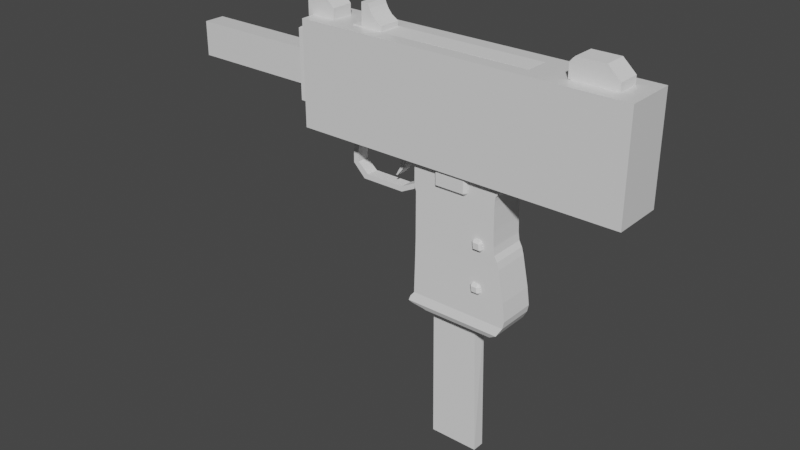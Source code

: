 # Source: uzi.blend  (saved by Blender 3.2.14; exported with 4.5.12 LTS)
import bpy
from mathutils import Matrix  # noqa: F401  (used for matrix-valued properties, if any)

bpy.ops.wm.read_factory_settings(use_empty=True)
scene = bpy.context.scene
scene.name = 'Scene'

# ---- collections
col_collection = bpy.data.collections.new('Collection'); scene.collection.children.link(col_collection)

# ---- materials (node trees are filled in below, after node groups)
mat_material = bpy.data.materials.new('Material')
mat_material.alpha_threshold = 0.0
mat_material.use_transparent_shadow = False
mat_material.line_color = (0.0, 0.0, 0.0, 1.0)

# ---- material node trees
mat_material.use_nodes = True; mat_material.node_tree.nodes.clear()
_N = mat_material.node_tree.nodes; _L = mat_material.node_tree.links
n0 = _N.new('ShaderNodeOutputMaterial'); n0.name = 'Material Output'; n0.location = (300, 300)
n1 = _N.new('ShaderNodeBsdfPrincipled'); n1.name = 'Principled BSDF'; n1.location = (10, 300)
n1.distribution = 'GGX'
n1.subsurface_method = 'RANDOM_WALK_SKIN'
n1.inputs[2].default_value = 0.4
n1.inputs[3].default_value = 1.45
n1.inputs[27].default_value = (0.0, 0.0, 0.0, 1.0)
n1.inputs[28].default_value = 1.0
_L.new(n1.outputs[0], n0.inputs[0])
n0.is_active_output = True

# ---- world
world_world = bpy.data.worlds.new('World'); scene.world = world_world
world_world.use_nodes = True; world_world.node_tree.nodes.clear()
_N = world_world.node_tree.nodes; _L = world_world.node_tree.links
n0 = _N.new('ShaderNodeOutputWorld'); n0.name = 'World Output'; n0.location = (300, 300)
n1 = _N.new('ShaderNodeBackground'); n1.name = 'Background'; n1.location = (10, 300)
n1.inputs[0].default_value = (0.05088, 0.05088, 0.05088, 1.0)
_L.new(n1.outputs[0], n0.inputs[0])
n0.is_active_output = True
world_world.color = (0.05088, 0.05088, 0.05088)
world_world.use_sun_shadow = False
world_world.sun_shadow_jitter_overblur = 0.0

# ---- meshes
me_cube = bpy.data.meshes.new('Cube')
me_cube.from_pydata([(0.1182, 0.07266, 0.9226), (0.1182, 0.07266, -0.07257), (0.1182, -0.07266, 0.9226), (0.1182, -0.07266, -0.07257), (-0.1182, 0.07266, 0.9226), (-0.1182, 0.07266, -0.07257), (-0.1182, -0.07266, 0.9226), (-0.1182, -0.07266, -0.07257), (0.1182, -0.07266, 1.623), (-0.1182, -0.07266, 1.623), (0.1182, 0.07266, 1.623), (-0.1182, 0.07266, 1.623), (1.118, 0.07266, 0.9226), (1.118, -0.07266, 0.9226), (1.118, 0.07266, 1.623), (1.118, -0.07266, 1.623), (-1.118, -0.07266, 0.9226), (-1.118, 0.07266, 0.9226), (-1.118, -0.07266, 1.623), (-1.118, 0.07266, 1.623), (0.1182, -0.1727, 0.9226), (-0.1182, -0.1727, 0.9226), (0.1182, -0.1727, 1.623), (-0.1182, -0.1727, 1.623), (1.118, -0.1727, 1.623), (1.118, -0.1727, 0.9226), (-1.118, -0.1727, 0.9226), (-1.118, -0.1727, 1.623), (-0.1182, 0.1727, 0.9226), (0.1182, 0.1727, 0.9226), (-0.1182, 0.1727, 1.623), (0.1182, 0.1727, 1.623), (1.118, 0.1727, 0.9226), (1.118, 0.1727, 1.623), (-1.118, 0.1727, 1.623), (-1.118, 0.1727, 0.9226), (1.118, 0.07266, 1.156), (1.118, 0.07266, 1.39), (1.118, -0.07266, 1.39), (1.118, -0.07266, 1.156), (-1.118, -0.07266, 1.156), (-1.118, -0.07266, 1.39), (-1.118, 0.07266, 1.39), (-1.118, 0.07266, 1.156), (-0.1182, -0.1727, 1.156), (-0.1182, -0.1727, 1.39), (0.1182, -0.1727, 1.39), (0.1182, -0.1727, 1.156), (1.118, -0.1727, 1.39), (1.118, -0.1727, 1.156), (-1.118, -0.1727, 1.156), (-1.118, -0.1727, 1.39), (-0.1182, 0.1727, 1.39), (-0.1182, 0.1727, 1.156), (0.1182, 0.1727, 1.156), (0.1182, 0.1727, 1.39), (1.118, 0.1727, 1.156), (1.118, 0.1727, 1.39), (-1.118, 0.1727, 1.39), (-1.118, 0.1727, 1.156), (-2.118, -0.07266, 1.156), (-2.118, -0.07266, 1.39), (-2.118, 0.07266, 1.39), (-2.118, 0.07266, 1.156)], [], [(38, 15, 24, 48), (3, 2, 6, 7), (7, 6, 4, 5), (5, 1, 3, 7), (1, 0, 2, 3), (5, 4, 0, 1), (10, 11, 9, 8), (10, 8, 15, 14), (0, 4, 28, 29), (8, 9, 23, 22), (38, 37, 14, 15), (2, 0, 12, 13), (19, 11, 30, 34), (2, 13, 25, 20), (42, 41, 18, 19), (9, 11, 19, 18), (10, 14, 33, 31), (4, 6, 16, 17), (45, 23, 27, 51), (45, 46, 22, 23), (47, 20, 25, 49), (9, 18, 27, 23), (40, 16, 26, 50), (6, 2, 20, 21), (15, 8, 22, 24), (16, 6, 21, 26), (55, 52, 30, 31), (55, 31, 33, 57), (53, 28, 35, 59), (12, 0, 29, 32), (11, 10, 31, 30), (4, 17, 35, 28), (36, 12, 32, 56), (42, 19, 34, 58), (17, 43, 59, 35), (43, 42, 58, 59), (14, 37, 57, 33), (37, 36, 56, 57), (30, 52, 58, 34), (52, 53, 59, 58), (29, 54, 56, 32), (54, 55, 57, 56), (29, 28, 53, 54), (54, 53, 52, 55), (18, 41, 51, 27), (41, 40, 50, 51), (22, 46, 48, 24), (46, 47, 49, 48), (21, 20, 47, 44), (44, 47, 46, 45), (21, 44, 50, 26), (44, 45, 51, 50), (17, 16, 40, 43), (40, 41, 61, 60), (13, 12, 36, 39), (39, 36, 37, 38), (13, 39, 49, 25), (39, 38, 48, 49), (63, 60, 61, 62), (41, 42, 62, 61), (43, 40, 60, 63), (42, 43, 63, 62)])
_uv = me_cube.uv_layers.new(name='UVMap')
_uv.uv.foreach_set('vector', [0.625, 0.75, 0.625, 0.75, 0.625, 0.75, 0.625, 0.75, 0.375, 0.75, 0.625, 0.75, 0.625, 1.0, 0.375, 1.0, 0.375, 0.0, 0.625, 0.0, 0.625, 0.25, 0.375, 0.25, 0.125, 0.5, 0.375, 0.5, 0.375, 0.75, 0.125, 0.75, 0.375, 0.5, 0.625, 0.5, 0.625, 0.75, 0.375, 0.75, 0.375, 0.25, 0.625, 0.25, 0.625, 0.5, 0.375, 0.5, 0.625, 0.5, 0.875, 0.5, 0.875, 0.75, 0.625, 0.75, 0.625, 0.5, 0.625, 0.75, 0.625, 0.75, 0.625, 0.5, 0.625, 0.5, 0.625, 0.25, 0.625, 0.25, 0.625, 0.5, 0.625, 0.75, 0.875, 0.75, 0.875, 0.75, 0.625, 0.75, 0.625, 0.75, 0.625, 0.5, 0.625, 0.5, 0.625, 0.75, 0.625, 0.75, 0.625, 0.5, 0.625, 0.5, 0.625, 0.75, 0.875, 0.5, 0.875, 0.5, 0.875, 0.5, 0.875, 0.5, 0.625, 0.75, 0.625, 0.75, 0.625, 0.75, 0.625, 0.75, 0.625, 0.25, 0.625, 0.0, 0.625, 0.0, 0.625, 0.25, 0.875, 0.75, 0.875, 0.5, 0.875, 0.5, 0.875, 0.75, 0.625, 0.5, 0.625, 0.5, 0.625, 0.5, 0.625, 0.5, 0.625, 0.25, 0.625, 0.0, 0.625, 0.0, 0.625, 0.25, 0.625, 1.0, 0.625, 1.0, 0.625, 1.0, 0.625, 1.0, 0.625, 1.0, 0.625, 0.75, 0.625, 0.75, 0.625, 1.0, 0.625, 0.75, 0.625, 0.75, 0.625, 0.75, 0.625, 0.75, 0.875, 0.75, 0.875, 0.75, 0.875, 0.75, 0.875, 0.75, 0.625, 0.0, 0.625, 0.0, 0.625, 0.0, 0.625, 0.0, 0.625, 1.0, 0.625, 0.75, 0.625, 0.75, 0.625, 1.0, 0.625, 0.75, 0.625, 0.75, 0.625, 0.75, 0.625, 0.75, 0.625, 0.0, 0.625, 0.0, 0.625, 0.0, 0.625, 0.0, 0.625, 0.5, 0.625, 0.25, 0.625, 0.25, 0.625, 0.5, 0.625, 0.5, 0.625, 0.5, 0.625, 0.5, 0.625, 0.5, 0.625, 0.25, 0.625, 0.25, 0.625, 0.25, 0.625, 0.25, 0.625, 0.5, 0.625, 0.5, 0.625, 0.5, 0.625, 0.5, 0.875, 0.5, 0.625, 0.5, 0.625, 0.5, 0.875, 0.5, 0.625, 0.25, 0.625, 0.25, 0.625, 0.25, 0.625, 0.25, 0.625, 0.5, 0.625, 0.5, 0.625, 0.5, 0.625, 0.5, 0.625, 0.25, 0.625, 0.25, 0.625, 0.25, 0.625, 0.25, 0.625, 0.25, 0.625, 0.25, 0.625, 0.25, 0.625, 0.25, 0.625, 0.25, 0.625, 0.25, 0.625, 0.25, 0.625, 0.25, 0.625, 0.5, 0.625, 0.5, 0.625, 0.5, 0.625, 0.5, 0.625, 0.5, 0.625, 0.5, 0.625, 0.5, 0.625, 0.5, 0.625, 0.25, 0.625, 0.25, 0.625, 0.25, 0.625, 0.25, 0.625, 0.25, 0.625, 0.25, 0.625, 0.25, 0.625, 0.25, 0.625, 0.5, 0.625, 0.5, 0.625, 0.5, 0.625, 0.5, 0.625, 0.5, 0.625, 0.5, 0.625, 0.5, 0.625, 0.5, 0.625, 0.5, 0.625, 0.25, 0.625, 0.25, 0.625, 0.5, 0.625, 0.5, 0.625, 0.25, 0.625, 0.25, 0.625, 0.5, 0.625, 0.0, 0.625, 0.0, 0.625, 0.0, 0.625, 0.0, 0.625, 0.0, 0.625, 0.0, 0.625, 0.0, 0.625, 0.0, 0.625, 0.75, 0.625, 0.75, 0.625, 0.75, 0.625, 0.75, 0.625, 0.75, 0.625, 0.75, 0.625, 0.75, 0.625, 0.75, 0.625, 1.0, 0.625, 0.75, 0.625, 0.75, 0.625, 1.0, 0.625, 1.0, 0.625, 0.75, 0.625, 0.75, 0.625, 1.0, 0.625, 1.0, 0.625, 1.0, 0.625, 1.0, 0.625, 1.0, 0.625, 1.0, 0.625, 1.0, 0.625, 1.0, 0.625, 1.0, 0.625, 0.25, 0.625, 0.0, 0.625, 0.0, 0.625, 0.25, 0.625, 0.0, 0.625, 0.0, 0.625, 0.0, 0.625, 0.0, 0.625, 0.75, 0.625, 0.5, 0.625, 0.5, 0.625, 0.75, 0.625, 0.75, 0.625, 0.5, 0.625, 0.5, 0.625, 0.75, 0.625, 0.75, 0.625, 0.75, 0.625, 0.75, 0.625, 0.75, 0.625, 0.75, 0.625, 0.75, 0.625, 0.75, 0.625, 0.75, 0.625, 0.25, 0.625, 0.0, 0.625, 0.0, 0.625, 0.25, 0.625, 0.0, 0.625, 0.25, 0.625, 0.25, 0.625, 0.0, 0.625, 0.25, 0.625, 0.0, 0.625, 0.0, 0.625, 0.25, 0.625, 0.25, 0.625, 0.25, 0.625, 0.25, 0.625, 0.25])
me_cube.materials.append(mat_material)
me_cube.use_mirror_vertex_groups = False
me_cube.update()
me_cube_001 = bpy.data.meshes.new('Cube.001')
me_cube_001.from_pydata([(0.08529, 0.0254, 0.05465), (-0.04056, -0.0254, -0.1521), (-0.06473, 0.02882, -0.1446), (-0.06473, -0.02882, -0.1446), (0.07536, 0.02606, -0.1324), (0.05704, 0.0254, -0.1521), (-0.04473, 0.02624, -0.1503), (-0.06311, 0.02744, -0.1385), (-0.06311, -0.02744, -0.1385), (-0.06055, 0.02753, -0.1474), (0.07726, 0.02598, -0.1229), (0.07726, -0.02598, -0.1229), (0.05919, 0.0254, -0.04037), (0.05919, -0.0254, -0.04037), (0.06325, 0.0254, -0.04779), (0.06325, -0.0254, -0.04779), (0.05675, 0.0254, -0.01), (0.05675, -0.0254, -0.01), (0.05762, 0.0254, -0.03015), (0.05762, -0.0254, -0.03015), (-0.05952, -0.0254, 0.01326), (0.06027, 0.0254, 0.03779), (0.05661, 0.0254, 0.02816), (0.05716, 0.0254, 0.03297), (-0.05952, 0.0254, 0.01326), (0.06382, 0.0254, 0.0426), (-0.1847, -0.02877, 0.07781), (-0.1847, 0.02877, 0.07781), (0.1277, -0.02877, 0.07781), (0.1353, -0.03018, 0.07994), (0.1943, 0.03018, 0.1037), (-0.2373, 0.03018, 0.07994), (-0.2373, -0.01518, 0.1744), (-0.2373, 0.01518, 0.1744), (0.02198, -0.0254, 0.0562), (0.04082, -0.0254, -0.04037), (-0.05704, -0.0254, 0.007187), (0.04218, 0.0254, -0.02965), (0.03562, -0.0254, 0.01799), (0.06027, -0.0254, 0.03779), (0.01479, 0.0254, 0.0579), (-0.01928, -0.01518, 0.1744), (0.03269, -0.0254, -0.04037), (0.02872, -0.0254, -0.02971), (0.04448, -0.03018, 0.07994), (0.03812, 0.0254, 0.03395), (0.05154, 0.02877, 0.07781), (0.0447, 0.03018, 0.07994), (-0.2373, -0.03018, 0.07994), (-0.1495, 0.03018, 0.1113), (-0.04047, 0.0254, 0.05487), (0.06831, -0.02882, -0.1446), (-0.05841, -0.02606, -0.1324), (-0.05704, 0.0254, 0.007187), (-0.1608, 0.03018, 0.07994), (-0.01927, 0.01518, 0.1744), (-0.2373, -0.01518, 0.1768), (0.1365, 0.01518, 0.1768), (0.1109, 0.01518, 0.1768), (0.08991, -0.01518, 0.18), (-0.2341, -0.01518, 0.18), (0.08968, 0.01518, 0.18), (-0.1663, 0.01518, 0.1818), (-0.193, 0.01518, 0.1818), (-0.1205, 0.02877, 0.07781), (-0.1486, 0.03018, 0.1189), (-0.1188, -0.02877, 0.07781), (-0.1608, -0.03018, 0.07994), (-0.1486, -0.03018, 0.1189), (-0.1486, -0.01518, 0.1888), (-0.0275, 0.0254, 0.03779), (-0.02754, 0.0254, 0.0264), (-0.02763, 0.0254, 0.03297), (-0.02762, 0.0254, 0.0426), (-0.1152, 0.02877, 0.07781), (-0.1154, 0.0282, 0.0788), (-0.1184, 0.01518, 0.1877), (-0.04056, 0.0254, -0.1521), (-0.05773, 0.02573, -0.09863), (-0.05841, 0.02606, -0.1324), (-0.02776, -0.0254, 0.03779), (-0.02756, -0.0254, 0.02667), (-0.02738, -0.0254, 0.03297), (-0.02766, -0.0254, 0.0426), (-0.1154, -0.02877, 0.07781), (-0.1153, -0.02914, 0.07994), (-0.1184, -0.01518, 0.1877), (-0.1184, 0.01518, 0.1941), (-0.1486, 0.01518, 0.2179), (-0.1383, 0.01518, 0.2179), (-0.1329, 0.01518, 0.206), (-0.1486, 0.01518, 0.1888), (-0.1279, 0.01518, 0.2), (-0.1364, 0.01518, 0.212), (0.1365, -0.01518, 0.1884), (0.1774, 0.01518, 0.2141), (-0.193, 0.01518, 0.2017), (-0.2286, -0.01518, 0.2173), (-0.2094, 0.01518, 0.2173), (-0.1663, 0.01518, 0.1831), (-0.1616, -0.01518, 0.1888), (0.08521, 0.01518, 0.1877), (0.0908, 0.01518, 0.1821), (0.0908, -0.01518, 0.1821), (0.1109, -0.01518, 0.1775), (0.1365, 0.01518, 0.2105), (0.1401, -0.01518, 0.2141), (0.1333, 0.01518, 0.2065), (0.1333, -0.01518, 0.1884), (0.1365, -0.01518, 0.1782), (0.1365, -0.01518, 0.1867), (0.1357, -0.01518, 0.1867), (0.1279, -0.01518, 0.1782), (0.06594, -0.0254, -0.05704), (0.07536, -0.02606, -0.1324), (0.05704, -0.0254, -0.1521), (0.07608, -0.02589, -0.1135), (-0.05704, 0.0254, -0.05704), (0.01969, 0.0254, 0.02816), (0.01971, 0.0254, 0.03297), (0.01952, 0.0254, 0.03887), (0.02574, 0.02878, 0.07781), (0.02526, 0.02889, 0.07995), (0.09764, 0.03018, 0.1113), (-0.05807, 0.0259, -0.1139), (0.01894, -0.0254, 0.03779), (0.01868, -0.0254, 0.02816), (0.01871, -0.0254, 0.03297), (0.01842, -0.0254, 0.04773), (0.01876, -0.0254, 0.0426), (0.02547, -0.02877, 0.07781), (0.02536, -0.02914, 0.07994), (-0.05704, -0.0254, -0.05704), (-0.05952, 0.0254, 0.05465), (0.06594, 0.0254, -0.05704), (0.08529, -0.0254, 0.05465), (0.06831, 0.02882, -0.1446), (-0.04473, -0.02624, -0.1503), (-0.06055, -0.02753, -0.1474), (-0.05773, -0.02573, -0.0985), (0.07609, 0.02589, -0.1136), (-0.05807, -0.02589, -0.1135), (-0.05704, -0.008465, 0.007187), (-0.05704, 0.008465, 0.007187), (0.05637, -0.0254, 0.01853), (0.05661, -0.0254, 0.02816), (0.05716, -0.0254, 0.03297), (0.0725, 0.0254, 0.04742), (0.06382, -0.0254, 0.0426), (-0.1675, -0.008465, 0.05793), (-0.1675, 0.008465, 0.05793), (0.1943, -0.03018, 0.1037), (0.02296, -0.008465, -0.1521), (-0.2373, 0.01518, 0.1768), (0.1945, -0.01518, 0.1744), (0.1365, -0.01518, 0.1768), (0.1109, -0.01518, 0.1768), (-0.2341, 0.01518, 0.18), (0.0908, 0.01006, 0.18), (0.0908, -0.01006, 0.18), (-0.1663, -0.01518, 0.1818), (-0.193, -0.01518, 0.1818), (-0.04056, 0.008465, -0.1521), (-0.04056, -0.008465, -0.1521), (-0.1184, -0.01518, 0.1941), (-0.1486, -0.01518, 0.2179), (-0.1383, -0.01518, 0.2179), (-0.1329, -0.01518, 0.206), (-0.1279, -0.01518, 0.2), (-0.1364, -0.01518, 0.212), (0.1774, -0.01518, 0.2141), (-0.2341, -0.01518, 0.2125), (-0.2341, 0.01518, 0.2125), (-0.193, -0.01518, 0.2017), (-0.2286, 0.01518, 0.2173), (-0.2094, -0.01518, 0.2173), (-0.1663, -0.01518, 0.1831), (-0.1616, 0.01518, 0.1888), (0.08521, -0.01518, 0.1877), (0.0908, 0.01347, 0.1821), (0.1084, -0.01518, 0.18), (0.1109, 0.01518, 0.1775), (0.1365, -0.01518, 0.2105), (0.1401, 0.01518, 0.2141), (0.1365, 0.01518, 0.1884), (0.1333, -0.01518, 0.2065), (0.1333, 0.01518, 0.1884), (0.1365, 0.01518, 0.1782), (0.1365, 0.01518, 0.1867), (0.1945, 0.01518, 0.1983), (0.1945, -0.01518, 0.1983), (0.1279, 0.01518, 0.1782), (0.1357, 0.01518, 0.1867), (0.02474, 0.008465, -0.1521), (-0.0383, 0.008465, -0.3447), (-0.0383, -0.008465, -0.3447), (0.02961, 0.008465, -0.3447), (0.02961, -0.008465, -0.3447), (0.1459, 0.03018, 0.08609), (0.05731, -0.03018, 0.08971), (0.05278, 0.03018, 0.08609), (-0.1586, 0.03018, 0.08609), (-0.1586, -0.03018, 0.08609), (-0.1158, 0.02941, 0.08609), (-0.1156, -0.02985, 0.08609), (0.02532, 0.02927, 0.08611), (0.0254, -0.02985, 0.08609), (-0.2373, 0.01006, 0.08609), (-0.2373, -0.01006, 0.08609), (0.1459, -0.03018, 0.08609), (0.1008, -0.03018, 0.1349), (-0.1486, 0.03018, 0.1349), (-0.1486, -0.03018, 0.1349), (0.1008, 0.03018, 0.1349), (-0.2373, 0.01006, 0.1349), (-0.2373, -0.01006, 0.1349), (-0.239, 0.01006, 0.08738), (-0.239, -0.01006, 0.08738), (-0.239, 0.01006, 0.1316), (-0.239, -0.01006, 0.1316), (-0.2462, 0.01006, 0.129), (-0.2462, 0.01006, 0.09007), (-0.2462, -0.01006, 0.09007), (-0.2462, -0.01006, 0.129), (-0.2638, 0.01006, 0.1037), (-0.2638, 0.01006, 0.09007), (-0.2638, -0.01006, 0.09007), (-0.2638, 0.01006, 0.129), (-0.2657, -0.01006, 0.1036), (-0.2657, 0.01006, 0.1036), (-0.3412, -0.01006, 0.1036), (-0.3412, 0.01006, 0.1036), (-0.2657, 0.001051, 0.09474), (-0.2657, 0.01006, 0.1036), (-0.2657, -0.01006, 0.1036), (-0.2657, -0.001051, 0.09474), (-0.2638, -0.01006, 0.09011), (-0.2657, 0.001051, 0.1243), (-0.2657, -0.001051, 0.1243), (-0.2638, -0.01006, 0.129), (-0.3412, 0.01006, 0.1036), (-0.3412, 0.001051, 0.09474), (-0.3412, -0.001051, 0.09474), (-0.3412, -0.01006, 0.1036), (-0.3412, 0.001051, 0.1243), (-0.3412, -0.001051, 0.1243), (-0.09315, -0.008465, -0.01073), (-0.09315, 0.008465, -0.01073), (-0.09325, -0.008465, -0.00371), (-0.09325, 0.008465, -0.00371), (-0.1537, -0.008465, -0.01073), (-0.1537, 0.008465, -0.01073), (-0.1483, -0.008465, -0.00371), (-0.1483, 0.008465, -0.00371), (-0.1711, -0.008465, 0.006731), (-0.1711, 0.008465, 0.006731), (-0.1632, -0.008465, 0.009645), (-0.1632, 0.008465, 0.009645), (-0.171, -0.008465, 0.01951), (-0.171, 0.008465, 0.01951), (-0.1631, -0.008465, 0.01971), (-0.1631, 0.008465, 0.01971), (-0.1675, -0.0254, 0.05793), (0.09009, 0.0254, 0.05772), (-0.103, 0.0254, 0.05603), (-0.103, -0.0254, 0.05603), (0.09009, -0.0254, 0.05772), (-0.1606, 0.008465, 0.05772), (-0.1606, -0.008465, 0.05772), (0.0896, 0.0254, 0.05603), (0.0896, -0.0254, 0.05603), (-0.08785, -0.0254, 0.05548), (-0.08786, 0.0254, 0.05548), (-0.103, 0.008465, 0.05603), (-0.103, -0.008465, 0.05603), (0.08575, 0.0254, 0.05548), (0.08575, -0.0254, 0.05548), (-0.08785, 0.008465, 0.05548), (-0.08785, -0.008465, 0.05548), (-0.1004, 0.008465, 0.009281), (-0.1021, 0.008465, 0.009475), (-0.1004, -0.008465, 0.009281), (-0.1021, -0.008465, 0.009475), (-0.08638, -0.008465, 0.03238), (-0.08638, 0.008465, 0.03238), (-0.0948, 0.008465, 0.03275), (-0.0948, -0.008465, 0.03275), (-0.09076, -0.008465, 0.02083), (-0.09076, 0.008465, 0.02083), (-0.09582, 0.008465, 0.02111), (-0.09582, -0.008465, 0.02111), (-0.08615, 0.006616, 0.04398), (-0.09535, 0.006616, 0.04434), (-0.09535, -0.006616, 0.04434), (-0.08615, -0.006616, 0.04398), (0.1945, -0.03018, 0.1733), (-0.2373, 0.03018, 0.1733), (-0.2373, -0.03018, 0.1733), (0.1945, 0.03018, 0.1733), (0.1633, 0.03018, 0.09592), (0.06988, 0.03018, 0.09592), (-0.1555, 0.03018, 0.09264), (-0.1409, -0.03018, 0.09592), (-0.1153, 0.03018, 0.09592), (-0.1147, -0.03018, 0.09592), (0.02511, 0.0303, 0.0959), (0.02573, -0.03018, 0.09592), (-0.2373, 0.01006, 0.1081), (-0.2373, -0.01006, 0.1081), (0.1633, -0.03018, 0.09592), (-0.2657, -0.01006, 0.1153), (0.1943, 0.03018, 0.09676), (0.07135, 0.03018, 0.09676), (-0.1218, 0.03018, 0.09648), (0.04461, 0.03018, 0.09676), (0.09764, -0.03018, 0.1113), (0.1943, -0.03018, 0.09676), (0.1945, 0.03018, 0.1189), (0.1008, -0.03018, 0.1482), (-0.1486, 0.03018, 0.1482), (-0.1486, -0.03018, 0.1482), (0.1008, 0.03018, 0.1482), (0.07407, -0.02573, -0.0985), (0.1277, 0.02877, 0.07781), (0.1353, 0.03018, 0.07994), (0.1008, 0.03018, 0.1189), (0.04274, 0.0257, -0.09483), (0.1008, -0.03018, 0.1189), (0.1084, 0.01518, 0.18), (-0.1486, -0.02018, 0.1349), (0.1008, -0.02018, 0.1349), (-0.1486, -0.02018, 0.1482), (0.1008, -0.02018, 0.1482), (-0.1486, 0.03018, 0.1235), (-0.1486, -0.03018, 0.1235), (0.1008, 0.03018, 0.1235), (0.1945, 0.01518, 0.1744), (0.1008, -0.03018, 0.1235), (-0.1495, -0.03018, 0.1113), (0.1945, -0.03018, 0.1189), (-0.2657, 0.01006, 0.1153), (-0.3412, 0.01006, 0.1153), (-0.3412, -0.01006, 0.1153), (0.1008, -0.02018, 0.1189), (-0.1486, -0.02018, 0.1189), (0.09764, -0.02018, 0.1113), (-0.1495, -0.02018, 0.1113), (-0.1486, -0.02018, 0.1235), (0.1008, -0.02018, 0.1235), (0.1008, 0.02018, 0.1189), (-0.1495, 0.02018, 0.1113), (-0.1486, 0.02018, 0.1189), (0.09764, 0.02018, 0.1113), (0.1008, 0.02018, 0.1349), (-0.1486, 0.02018, 0.1349), (-0.1486, 0.02018, 0.1482), (0.1008, 0.02018, 0.1482), (-0.1486, 0.02018, 0.1235), (0.1008, 0.02018, 0.1235), (0.09042, -0.0254, 0.05793), (-0.1675, 0.0254, 0.05793), (0.03607, 0.02661, 0.06509), (-0.1142, 0.02661, 0.06509), (-0.1151, -0.02661, 0.06509), (0.02555, 0.02668, 0.06508), (0.02127, -0.02661, 0.06509), (0.09042, 0.0254, 0.05793), (-0.1152, 0.01805, 0.07838), (-0.1154, 0.01822, 0.07937), (-0.1142, 0.01663, 0.06566), (0.02575, 0.01807, 0.07838), (0.02527, 0.0189, 0.08052), (0.02556, 0.0167, 0.06565), (-0.1158, 0.01942, 0.08667), (0.02533, 0.01929, 0.08669), (-0.1153, 0.02019, 0.09649), (0.02512, 0.02031, 0.09647), (0.02547, -0.01885, 0.07902), (-0.1154, -0.01885, 0.07902), (0.02536, -0.01921, 0.08115), (-0.1153, -0.01921, 0.08115), (-0.1151, -0.01669, 0.06631), (0.02566, -0.01669, 0.06631), (-0.1156, -0.01992, 0.08731), (0.0254, -0.01992, 0.08731), (-0.1147, -0.02025, 0.09713), (0.02573, -0.02025, 0.09713), (0.05743, 0.0254, -0.02681), (0.05743, -0.0254, -0.02681), (0.03135, -0.0254, -0.02695), (0.02893, 0.0254, -0.02967), (0.03167, 0.0254, -0.02681), (0.04321, -0.0254, -0.03764), (0.02962, -0.0254, -0.03764), (0.0393, -0.0254, -0.02695), (0.04217, -0.0254, -0.02968), (0.04218, -0.02804, -0.02969), (0.04321, -0.02805, -0.03764), (0.04044, -0.0308, -0.03762), (0.04082, -0.02805, -0.04037), (0.0393, -0.02805, -0.02695), (0.03942, -0.0308, -0.0297), (0.03238, -0.0308, -0.03762), (0.03135, -0.02805, -0.02695), (0.02962, -0.02805, -0.03764), (0.03269, -0.02805, -0.04037), (0.02871, -0.02804, -0.02971), (0.03148, -0.0308, -0.0297), (0.07407, 0.02573, -0.0985), (0.0428, -0.0257, -0.09523), (0.03997, -0.02573, -0.0985), (0.04162, -0.02576, -0.1018), (0.03234, -0.02573, -0.0985), (0.02861, -0.0257, -0.09522), (0.02752, -0.02575, -0.1002), (0.04178, -0.02564, -0.08818), (0.038, -0.02562, -0.08491), (0.02769, -0.02564, -0.08819), (0.03057, -0.02562, -0.08491), (0.02539, -0.02561, -0.08327), (0.03234, -0.02742, -0.09849), (0.03194, -0.0307, -0.09515), (0.02861, -0.02739, -0.09521), (0.03997, -0.02742, -0.09849), (0.0428, -0.02739, -0.09521), (0.03946, -0.0307, -0.09515), (0.04178, -0.02734, -0.08817), (0.038, -0.02731, -0.08489), (0.03844, -0.03064, -0.08817), (0.02769, -0.02734, -0.08817), (0.03103, -0.03064, -0.08817), (0.03057, -0.02731, -0.08489), (0.01737, 0.0254, 0.02335), (0.05637, 0.0254, 0.01853), (-0.05952, -0.008465, 0.01326), (-0.05952, 0.008465, 0.01326), (0.0725, -0.0254, 0.04742), (0.01927, 0.0254, 0.05107), (-0.02426, -0.0254, 0.02335), (0.01415, -0.0254, 0.02335), (0.01828, -0.0254, 0.02655), (-0.0279, -0.0254, 0.04771), (-0.02449, -0.0254, 0.05103), (-0.05952, -0.0254, 0.05465), (0.01482, -0.0254, 0.05103), (0.01894, -0.02709, 0.03779), (0.01561, -0.0304, 0.03779), (-0.02776, -0.02709, 0.03779), (-0.02444, -0.0304, 0.03779), (0.01535, -0.0304, 0.02816), (0.01868, -0.02709, 0.02816), (-0.02756, -0.02709, 0.02667), (0.01538, -0.0304, 0.03297), (0.01871, -0.02709, 0.03297), (-0.02407, -0.0304, 0.03297), (-0.02738, -0.02709, 0.03297), (0.01842, -0.02709, 0.04773), (-0.02459, -0.0304, 0.04772), (0.01543, -0.0304, 0.0426), (0.01876, -0.02709, 0.0426), (-0.02434, -0.0304, 0.0426), (-0.02766, -0.02709, 0.0426), (-0.02449, -0.02709, 0.05103), (-0.0279, -0.02708, 0.04771), (0.01482, -0.02709, 0.05103), (0.01509, -0.0304, 0.04772), (-0.02426, -0.02709, 0.02335), (-0.02425, -0.0304, 0.02666), (0.01415, -0.02709, 0.02335), (0.01828, -0.02709, 0.02655), (0.01496, -0.0304, 0.02666), (-0.02437, 0.0254, 0.05465), (-0.02748, 0.0254, 0.05158), (0.01648, 0.0254, 0.05465), (0.01931, 0.0254, 0.05159), (-0.0245, 0.0254, 0.02335), (-0.02748, 0.02733, 0.05158), (-0.0275, 0.02733, 0.03779), (-0.02443, 0.0304, 0.03779), (-0.02456, 0.0304, 0.03297), (-0.02763, 0.02733, 0.03297), (-0.02447, 0.0304, 0.02641), (-0.02754, 0.02733, 0.02816), (-0.02455, 0.0304, 0.0426), (-0.02762, 0.02733, 0.0426), (-0.02437, 0.02733, 0.05465), (-0.02441, 0.0304, 0.05158), (0.01931, 0.02733, 0.05159), (0.01648, 0.02733, 0.05465), (0.01645, 0.0304, 0.03888), (0.01969, 0.02733, 0.02816), (0.01662, 0.0304, 0.02816), (0.01971, 0.02733, 0.03297), (0.01664, 0.0304, 0.03297), (0.01621, 0.0304, 0.05158), (0.01953, 0.02733, 0.03841), (0.01927, 0.02733, 0.05109), (-0.02755, 0.02733, 0.02641), (-0.0245, 0.02733, 0.02335), (0.01998, 0.02733, 0.02335), (0.01673, 0.0304, 0.02641), (0.04006, 0.02573, -0.09794), (0.02926, 0.0257, -0.09482), (0.03283, 0.02573, -0.09794), (0.03809, 0.02562, -0.08491), (0.04171, 0.02564, -0.08802), (0.03106, 0.02562, -0.08491), (0.02833, 0.02564, -0.08802), (0.0262, 0.02561, -0.08334), (0.04171, 0.0275, -0.088), (0.03853, 0.03064, -0.08801), (0.03809, 0.02747, -0.08489), (0.04274, 0.02755, -0.09481), (0.04006, 0.02758, -0.09792), (0.03955, 0.0307, -0.09475), (0.03283, 0.02758, -0.09792), (0.02926, 0.02755, -0.0948), (0.03243, 0.0307, -0.09475), (0.02833, 0.0275, -0.08801), (0.03106, 0.02747, -0.08489), (0.03151, 0.03064, -0.08801), (0.04072, 0.0254, -0.04037), (0.0432, 0.0254, -0.03754), (0.03301, 0.0254, -0.04037), (0.02983, 0.0254, -0.03754), (0.0392, 0.0254, -0.02681), (0.03301, 0.02754, -0.04037), (0.04072, 0.02754, -0.04037), (0.04033, 0.0304, -0.03752), (0.0432, 0.02754, -0.03754), (0.03931, 0.0304, -0.02966), (0.0392, 0.02754, -0.02681), (0.04217, 0.02754, -0.02964), (0.03179, 0.0304, -0.02966), (0.02894, 0.02754, -0.02967), (0.02983, 0.02754, -0.03754), (0.03269, 0.0304, -0.03752), (0.03167, 0.02754, -0.02681)], [], [(262, 149, 268), (137, 77, 162), (79, 7, 52), (2, 9, 138), (136, 51, 5), (116, 11, 140), (523, 527, 521), (443, 20, 36), (143, 53, 117), (432, 433, 16), (144, 17, 16), (435, 53, 143), (145, 144, 433), (275, 25, 45), (148, 39, 21), (360, 40, 264), (263, 366, 266), (262, 26, 149), (311, 299, 30), (275, 366, 263), (148, 34, 39), (146, 39, 38), (523, 117, 524), (395, 397, 392), (522, 532, 37), (322, 141, 116), (116, 114, 11), (408, 326, 505), (408, 140, 326), (389, 400, 394), (35, 405, 42), (337, 343, 327), (130, 44, 131), (437, 45, 120), (119, 45, 118), (118, 45, 432), (120, 45, 119), (390, 535, 524), (140, 10, 124), (415, 424, 409), (410, 420, 412), (50, 73, 133), (27, 54, 64), (262, 66, 26), (360, 27, 362), (51, 137, 1), (161, 60, 56), (154, 155, 41), (62, 99, 177), (439, 466, 438), (64, 75, 74), (66, 67, 48), (302, 338, 48), (296, 55, 298), (314, 313, 123), (75, 367, 74), (364, 370, 121), (43, 36, 132), (141, 52, 116), (417, 422, 429), (51, 1, 115), (52, 51, 114), (52, 114, 116), (158, 102, 179), (432, 498, 499), (73, 70, 133), (66, 85, 67), (363, 84, 66), (304, 338, 302), (91, 87, 76), (88, 89, 93), (91, 90, 92), (91, 92, 87), (175, 97, 171), (172, 98, 96), (190, 94, 110), (184, 107, 105), (154, 109, 155), (187, 192, 188), (109, 111, 112), (125, 127, 38, 39), (393, 406, 43), (38, 127, 126), (39, 128, 129), (39, 129, 125), (121, 47, 46), (502, 518, 516), (53, 432, 390), (53, 390, 117), (72, 482, 71), (295, 41, 297), (188, 111, 110), (155, 187, 57), (105, 185, 182), (110, 184, 188), (182, 183, 105), (180, 181, 328), (178, 179, 101), (160, 99, 62), (94, 186, 184), (69, 88, 91), (159, 103, 59), (158, 179, 159), (56, 157, 153), (58, 104, 156), (32, 153, 33), (308, 219, 223), (149, 26, 150), (147, 148, 25), (21, 146, 23), (20, 142, 36), (36, 117, 132), (140, 11, 10), (2, 138, 3), (52, 7, 8), (0, 135, 147), (324, 209, 29), (206, 379, 131), (47, 205, 200), (205, 376, 305), (54, 319, 201), (324, 123, 198), (54, 31, 319), (48, 208, 31), (334, 212, 338), (49, 211, 333), (309, 210, 337), (339, 318, 309), (218, 223, 219), (214, 219, 215), (208, 216, 207), (307, 216, 221), (216, 222, 221), (234, 230, 243), (229, 240, 231), (235, 241, 232), (237, 245, 238), (245, 244, 341), (237, 238, 239), (232, 233, 225), (234, 235, 236), (340, 237, 227), (238, 310, 239), (256, 258, 254), (257, 259, 261), (257, 260, 256), (269, 266, 270), (443, 34, 265), (51, 52, 8, 3), (272, 264, 133), (275, 263, 269), (275, 269, 276), (437, 487, 474), (472, 73, 50), (473, 485, 471), (0, 276, 135), (281, 280, 279), (289, 279, 280), (290, 281, 287), (294, 286, 283), (291, 285, 292), (286, 287, 283), (285, 288, 289), (277, 292, 273), (278, 293, 294), (320, 297, 212), (212, 297, 48), (321, 298, 213), (213, 298, 317), (297, 32, 215), (339, 295, 318), (308, 217, 208), (84, 380, 85), (75, 373, 368), (201, 319, 301), (199, 306, 206), (209, 309, 315), (48, 308, 208), (300, 314, 312), (305, 313, 314), (301, 313, 303), (199, 315, 306), (65, 350, 49), (319, 354, 211), (212, 331, 320), (335, 213, 299), (29, 199, 44), (401, 402, 398), (123, 325, 299), (338, 344, 68), (28, 29, 44), (525, 387, 18), (503, 513, 501), (318, 330, 210), (327, 345, 315), (307, 218, 214), (317, 336, 339), (309, 337, 327), (49, 333, 65), (325, 358, 335), (68, 347, 334), (223, 310, 222), (315, 338, 304), (30, 299, 317), (345, 344, 346), (343, 348, 345), (352, 358, 349), (213, 356, 321), (333, 351, 65), (123, 349, 325), (359, 365, 363), (40, 364, 361), (359, 363, 262), (40, 361, 366), (203, 375, 373), (122, 374, 205), (121, 371, 122), (362, 367, 369), (363, 378, 84), (204, 380, 383), (306, 384, 206), (130, 379, 377), (365, 377, 382), (304, 383, 385), (390, 432, 391), (525, 537, 391), (387, 19, 18), (395, 388, 394), (397, 398, 399), (400, 401, 396), (404, 405, 402), (403, 406, 407), (406, 389, 43), (400, 395, 394), (393, 405, 404), (398, 396, 401), (398, 405, 399), (404, 407, 406), (400, 407, 401), (35, 397, 399), (134, 322, 408), (132, 78, 139), (510, 517, 520), (418, 427, 416), (428, 421, 425), (504, 519, 506), (113, 415, 322), (117, 78, 132), (113, 322, 134), (410, 322, 409), (413, 414, 412), (420, 421, 422), (423, 424, 425), (426, 427, 428), (429, 430, 431), (420, 425, 421), (425, 426, 428), (422, 430, 429), (430, 427, 431), (409, 423, 410), (413, 420, 422), (429, 418, 417), (415, 427, 426), (454, 467, 449, 452), (442, 464, 444), (126, 469, 440), (438, 443, 36), (135, 436, 147), (129, 445, 125), (83, 463, 441), (127, 450, 126), (125, 453, 127), (128, 459, 129), (81, 455, 82), (82, 447, 80), (80, 461, 83), (442, 443, 441), (128, 34, 444), (462, 463, 457), (464, 465, 456), (466, 467, 451), (468, 469, 470), (128, 464, 456), (463, 442, 441), (81, 466, 451), (469, 439, 440), (461, 448, 460), (461, 457, 463), (455, 467, 454), (455, 448, 447), (446, 453, 445), (452, 450, 453), (458, 456, 465), (446, 459, 458), (449, 469, 450), (472, 484, 73), (73, 477, 70), (119, 495, 120), (481, 491, 500), (70, 480, 72), (118, 499, 490), (120, 496, 437), (118, 492, 119), (485, 486, 476), (487, 494, 488), (497, 481, 498), (473, 487, 488), (479, 477, 478), (479, 482, 480), (483, 476, 486), (483, 477, 484), (495, 493, 489), (490, 493, 492), (496, 489, 494), (490, 500, 491), (496, 494, 487), (497, 475, 71), (472, 485, 476), (536, 530, 528), (504, 506, 508, 134), (12, 521, 522), (326, 509, 505), (140, 501, 326), (503, 78, 502), (507, 508, 506), (509, 510, 511), (512, 513, 514), (515, 516, 517), (518, 519, 520), (509, 514, 510), (515, 514, 513), (520, 516, 518), (520, 511, 510), (505, 511, 504), (507, 519, 518), (502, 515, 503), (512, 501, 513), (527, 528, 529), (531, 532, 530), (526, 535, 536), (534, 537, 533), (535, 523, 524), (525, 532, 531), (528, 526, 536), (532, 528, 530), (533, 535, 534), (531, 533, 537), (522, 527, 529), (390, 537, 534), (522, 37, 18), (275, 0, 147), (137, 6, 77), (52, 141, 124, 79), (114, 51, 136), (6, 137, 138, 9), (5, 51, 115), (138, 137, 51, 3), (140, 408, 322, 116), (141, 139, 78, 124), (15, 14, 12, 13), (113, 134, 14, 15), (523, 526, 527), (134, 521, 14), (388, 387, 16, 17), (432, 45, 433), (391, 432, 525), (13, 12, 18, 19), (151, 316, 311, 30), (435, 24, 53), (21, 39, 146), (45, 21, 23), (45, 22, 433), (45, 23, 22), (147, 436, 148), (275, 147, 25), (435, 133, 24), (45, 25, 21), (34, 266, 359), (36, 17, 144, 38), (27, 31, 54), (26, 48, 31), (316, 151, 309), (295, 154, 41), (41, 160, 161), (296, 33, 55), (298, 55, 336), (41, 155, 156), (275, 40, 366), (148, 436, 34), (145, 146, 38), (144, 145, 38), (63, 55, 33, 153), (521, 117, 523), (395, 396, 397), (15, 35, 113), (522, 529, 532), (436, 135, 34), (315, 309, 327), (130, 365, 359, 28), (17, 36, 388), (389, 403, 400), (35, 399, 405), (337, 348, 343), (53, 133, 71, 475), (130, 28, 44), (390, 534, 535), (134, 117, 521), (78, 503, 124), (134, 505, 504), (324, 323, 46, 47), (55, 61, 328), (46, 323, 366, 361), (56, 32, 41, 161), (395, 19, 388), (132, 35, 42), (42, 393, 132), (415, 426, 424), (410, 423, 420), (136, 77, 6), (262, 363, 66), (9, 2, 136, 6), (301, 319, 49), (362, 27, 64), (297, 41, 32), (26, 66, 48), (262, 265, 359), (136, 2, 7, 79), (178, 86, 59, 103), (55, 58, 57), (55, 63, 62), (55, 62, 91), (55, 57, 336), (41, 156, 180), (34, 443, 442, 444), (63, 153, 157), (159, 59, 180), (156, 104, 180), (176, 160, 100), (160, 69, 100), (91, 62, 177), (55, 91, 76), (41, 69, 160), (448, 446, 458, 460), (82, 80, 443), (439, 468, 466), (81, 82, 443), (83, 441, 443), (80, 83, 443), (362, 64, 74), (64, 54, 75), (313, 301, 49), (75, 368, 367), (364, 372, 370), (346, 338, 315, 345), (128, 39, 34), (470, 449, 467), (439, 438, 36), (415, 113, 416), (417, 413, 422), (55, 76, 61), (158, 61, 102), (41, 86, 69), (133, 70, 72), (432, 475, 498), (133, 72, 71), (66, 84, 85), (169, 165, 69, 167), (69, 86, 164), (165, 169, 166), (69, 168, 167), (69, 164, 168), (93, 90, 91, 88), (69, 165, 88), (170, 106, 182, 94, 190), (172, 96, 63, 157), (184, 186, 107), (171, 60, 161, 173), (76, 101, 102, 61), (98, 172, 174), (171, 173, 175), (178, 103, 179), (181, 58, 328), (183, 95, 189, 184, 105), (110, 109, 154, 190), (188, 184, 189), (94, 182, 185), (94, 185, 108), (57, 187, 336), (189, 336, 187, 188), (454, 452, 446, 448), (187, 191, 192), (109, 110, 111), (417, 419, 139, 414, 413), (141, 322, 411), (393, 404, 406), (35, 132, 113), (38, 439, 36), (121, 46, 361, 364), (439, 38, 440), (1, 163, 152, 115), (121, 122, 47), (312, 314, 123), (41, 59, 86), (507, 502, 78, 508), (79, 10, 4), (79, 4, 136), (136, 5, 77), (502, 507, 518), (494, 489, 483, 486), (124, 10, 79), (53, 475, 432), (72, 480, 482), (381, 363, 365, 382), (265, 34, 359), (386, 306, 304, 385), (162, 77, 5, 193), (191, 187, 109, 112), (192, 191, 112, 111), (188, 192, 111), (190, 154, 336, 189), (107, 186, 108, 185), (155, 109, 187), (105, 107, 185), (177, 99, 176, 100), (110, 94, 184), (182, 106, 183), (180, 104, 181), (101, 179, 102), (160, 176, 99), (175, 173, 96, 98), (174, 172, 171, 97), (175, 98, 174, 97), (173, 161, 63, 96), (170, 95, 183, 106), (170, 190, 189, 95), (169, 167, 90, 93), (94, 108, 186), (168, 164, 87, 92), (167, 168, 92, 90), (166, 89, 88, 165), (166, 169, 93, 89), (195, 197, 152, 163), (178, 101, 76, 86), (195, 163, 162, 194), (159, 179, 103), (164, 86, 76, 87), (69, 91, 177, 100), (180, 328, 158, 159), (328, 61, 158), (160, 62, 63, 161), (56, 60, 157), (172, 157, 60, 171), (58, 181, 104), (155, 57, 58, 156), (32, 56, 153), (194, 162, 193, 196), (324, 29, 28, 323), (5, 152, 193), (308, 215, 219), (27, 26, 31), (26, 27, 360, 150), (323, 28, 359, 366), (266, 366, 359), (145, 22, 23, 146), (25, 148, 21), (434, 20, 443, 435), (22, 145, 433), (248, 246, 142, 434), (20, 434, 142), (114, 4, 10, 11), (433, 144, 16), (36, 142, 117), (142, 143, 117), (2, 3, 8, 7), (268, 260, 261, 267), (4, 114, 136), (137, 163, 1), (137, 162, 163), (5, 115, 152), (267, 150, 360), (195, 194, 196, 197), (443, 133, 435), (197, 196, 193, 152), (202, 67, 85, 204), (31, 208, 207), (206, 384, 379), (47, 122, 205), (201, 203, 75, 54), (205, 374, 376), (67, 202, 48), (200, 123, 324, 47), (206, 131, 44, 199), (296, 31, 307, 214), (29, 315, 199), (29, 209, 315), (324, 198, 209), (307, 221, 220), (212, 334, 337, 210), (213, 335, 333, 211), (215, 308, 48, 297), (49, 319, 211), (338, 212, 48), (309, 318, 210), (299, 213, 317), (225, 221, 222, 226), (31, 296, 319), (218, 220, 223), (214, 218, 219), (208, 217, 216), (307, 207, 216), (340, 220, 221, 224), (223, 239, 310), (216, 217, 222), (241, 242, 243, 230, 231, 240), (234, 228, 230), (239, 223, 220, 227), (310, 228, 234, 236, 226), (235, 232, 225, 226, 236), (341, 340, 229, 231), (229, 233, 240), (235, 242, 241), (224, 229, 340), (237, 244, 245), (341, 342, 245), (310, 238, 245, 342), (239, 227, 237), (235, 234, 243, 242), (241, 240, 233, 232), (237, 340, 341, 244), (251, 247, 246, 250), (224, 225, 233), (233, 229, 224), (248, 434, 435, 249), (247, 143, 142, 246), (249, 435, 143, 247), (257, 253, 251, 255), (253, 249, 247, 251), (252, 248, 249, 253), (252, 250, 246, 248), (256, 252, 253, 257), (256, 260, 258), (256, 254, 250, 252), (255, 251, 250, 254), (149, 258, 260, 268), (259, 255, 254, 258), (267, 273, 274, 268), (257, 255, 259), (257, 261, 260), (360, 264, 273, 267), (268, 274, 265, 262), (133, 264, 40), (271, 443, 265), (269, 263, 266), (34, 270, 266), (150, 267, 261, 259), (150, 259, 258, 149), (274, 278, 271, 265), (264, 272, 277, 273), (276, 270, 34), (50, 133, 40), (276, 269, 270), (279, 288, 287, 281), (278, 133, 443, 271), (133, 278, 277), (133, 277, 272), (437, 496, 487), (473, 488, 485), (0, 275, 276), (34, 135, 276), (282, 290, 289, 280), (281, 282, 280), (289, 288, 279), (286, 293, 292, 285), (290, 282, 281), (294, 293, 286), (284, 291, 294, 283), (291, 284, 285), (290, 286, 285, 289), (286, 290, 287), (288, 284, 283, 287), (285, 284, 288), (291, 277, 278, 294), (293, 274, 273, 292), (277, 291, 292), (295, 339, 336, 154), (278, 274, 293), (33, 214, 215, 32), (297, 320, 318, 295), (214, 33, 296), (298, 321, 319, 296), (305, 300, 200, 205), (317, 298, 336), (222, 310, 226), (207, 307, 31), (308, 222, 217), (84, 378, 380), (302, 202, 204, 304), (301, 303, 203, 201), (75, 203, 373), (202, 302, 48), (309, 209, 198, 299), (123, 200, 300), (198, 123, 299), (316, 309, 299, 311), (221, 225, 224), (306, 315, 304), (300, 305, 314), (305, 303, 313), (123, 300, 312), (329, 212, 210, 330), (353, 213, 211, 354), (357, 333, 335, 358), (501, 140, 124, 503), (65, 351, 350), (319, 355, 354), (212, 329, 331), (41, 180, 59), (401, 407, 402), (55, 328, 58), (338, 346, 344), (18, 37, 525), (331, 329, 330, 332), (503, 515, 513), (332, 318, 320, 331), (230, 228, 310, 342), (318, 332, 330), (325, 335, 299), (327, 343, 345), (220, 340, 227), (307, 220, 218), (325, 349, 358), (68, 334, 338), (68, 344, 347), (341, 231, 230, 342), (339, 151, 30, 317), (308, 223, 222), (123, 313, 49), (151, 339, 309), (347, 344, 345, 348), (348, 337, 334, 347), (356, 353, 354, 355), (352, 350, 351), (358, 352, 351, 357), (355, 319, 321, 356), (213, 353, 356), (352, 123, 49, 350), (333, 357, 351), (371, 370, 367, 368), (123, 352, 349), (40, 362, 364), (40, 360, 362), (370, 372, 369, 367), (374, 371, 368, 373), (375, 376, 374, 373), (375, 303, 305, 376), (203, 303, 375), (122, 371, 374), (121, 370, 371), (362, 74, 367), (369, 372, 364, 362), (379, 380, 378, 377), (377, 378, 381, 382), (384, 383, 380, 379), (385, 383, 384, 386), (388, 36, 389, 394), (363, 381, 378), (204, 85, 380), (306, 386, 384), (130, 131, 379), (365, 130, 377), (304, 204, 383), (117, 390, 524), (389, 36, 43), (134, 508, 78, 117), (132, 393, 43), (525, 531, 537), (387, 388, 19), (392, 13, 19), (19, 395, 392), (406, 403, 389), (400, 396, 395), (393, 42, 405), (398, 397, 396), (398, 402, 405), (404, 402, 407), (400, 403, 407), (35, 392, 397), (35, 15, 13), (13, 392, 35), (419, 418, 416, 113), (510, 514, 517), (418, 431, 427), (428, 430, 421), (419, 113, 132, 139), (504, 511, 519), (134, 408, 505), (414, 139, 141), (322, 415, 409), (410, 411, 322), (417, 418, 419), (420, 423, 425), (425, 424, 426), (422, 421, 430), (430, 428, 427), (409, 424, 423), (413, 412, 420), (429, 431, 418), (415, 416, 427), (411, 410, 412, 414, 141), (442, 462, 464), (71, 482, 497), (438, 81, 443), (126, 450, 469), (24, 133, 53), (275, 437, 474), (437, 275, 45), (129, 459, 445), (83, 461, 463), (127, 453, 450), (460, 458, 465, 457), (125, 445, 453), (128, 456, 459), (81, 451, 455), (82, 455, 447), (468, 470, 467, 466), (38, 126, 440), (80, 447, 461), (128, 444, 464), (463, 462, 442), (81, 438, 466), (469, 468, 439), (461, 447, 448), (461, 460, 457), (455, 451, 467), (455, 454, 448), (446, 452, 453), (452, 449, 450), (458, 459, 456), (446, 445, 459), (449, 470, 469), (457, 465, 464, 462), (489, 493, 479, 478), (472, 476, 484), (73, 484, 477), (119, 492, 495), (70, 477, 480), (118, 432, 499), (120, 495, 496), (50, 40, 474, 473, 471), (493, 491, 481, 479), (118, 490, 492), (478, 483, 489), (275, 474, 40), (494, 486, 485, 488), (471, 472, 50), (473, 474, 487), (479, 480, 477), (479, 481, 482), (483, 484, 476), (483, 478, 477), (498, 481, 500, 499), (495, 492, 493), (490, 491, 493), (496, 495, 489), (481, 497, 482), (490, 499, 500), (387, 525, 432, 16), (497, 498, 475), (472, 471, 485), (536, 533, 530), (14, 521, 12), (326, 512, 509), (509, 512, 514), (515, 517, 514), (520, 517, 516), (520, 519, 511), (505, 509, 511), (507, 506, 519), (502, 516, 515), (512, 326, 501), (535, 526, 523), (525, 37, 532), (528, 527, 526), (532, 529, 528), (533, 536, 535), (531, 530, 533), (522, 521, 527), (390, 391, 537), (12, 522, 18)])
_uv = me_cube_001.uv_layers.new(name='UVMap')
_uv.uv.foreach_set('vector', [0.625, 0.0, 0.625, 0.08333, 0.625, 0.08333, 0.375, -1.49e-08, 0.375, 0.25, 0.375, 0.1667, 0.375, 0.25, 0.375, 0.25, 0.375, 7.451e-09, 0.375, 0.25, 0.375, 0.25, 0.375, 2.235e-08, 0.375, 0.5, 0.375, 0.75, 0.375, 0.5, 0.375, 0.75, 0.375, 0.75, 0.375, 0.5, 0.4155, 0.4443, 0.4155, 0.4603, 0.4155, 0.4603, 0.625, 1.0, 0.5291, 1.0, 0.5157, 1.0, 0.5157, 0.1667, 0.5157, 0.25, 0.375, 0.25, 0.5512, 0.4229, 0.5406, 0.5, 0.4781, 0.5, 0.5406, 0.75, 0.4781, 0.75, 0.4781, 0.5, 0.5291, 0.1667, 0.5157, 0.25, 0.5157, 0.1667, 0.5617, 0.75, 0.5406, 0.75, 0.5406, 0.5, 0.625, 0.5, 0.5934, 0.5, 0.5744, 0.4548, 0.5934, 0.75, 0.5828, 0.75, 0.5828, 0.5, 0.625, 0.25, 0.625, 0.4243, 0.625, 0.2504, 0.625, 0.5002, 0.625, 0.5, 0.625, 0.7498, 0.625, 0.0, 0.625, 0.0, 0.625, 0.08333, 0.625, 0.4989, 0.625, 0.4993, 0.625, 0.4987, 0.625, 0.5, 0.625, 0.5, 0.625, 0.5002, 0.5934, 0.75, 0.6234, 0.8159, 0.5828, 0.75, 0.5723, 0.75, 0.5828, 0.75, 0.5394, 0.7946, 0.4149, 0.44, 0.375, 0.25, 0.4206, 0.44, 0.4353, 0.7836, 0.4204, 0.7836, 0.4204, 0.7836, 0.4206, 0.4664, 0.4354, 0.4664, 0.4354, 0.4664, 0.375, 0.75, 0.375, 1.0, 0.375, 0.75, 0.375, 0.75, 0.375, 0.75, 0.375, 0.75, 0.375, 0.5, 0.375, 0.4394, 0.375, 0.44, 0.375, 0.5, 0.375, 0.5, 0.375, 0.4394, 0.4436, 0.806, 0.4436, 0.7896, 0.4436, 0.7896, 0.4155, 0.7895, 0.4155, 0.8061, 0.4155, 0.8061, 0.625, 0.807, 0.625, 0.8081, 0.625, 0.8081, 0.625, 0.8271, 0.625, 0.81, 0.625, 0.8271, 0.6146, 0.4229, 0.5744, 0.4548, 0.5852, 0.4229, 0.5723, 0.4229, 0.5744, 0.4548, 0.5617, 0.4229, 0.5617, 0.4229, 0.5744, 0.4548, 0.5512, 0.4229, 0.5852, 0.4229, 0.5744, 0.4548, 0.5723, 0.4229, 0.4433, 0.4402, 0.4206, 0.44, 0.4206, 0.44, 0.375, 0.5, 0.375, 0.5, 0.375, 0.25, 0.375, 0.8095, 0.375, 0.81, 0.375, 0.81, 0.375, 0.814, 0.375, 0.8231, 0.375, 0.8231, 0.625, 0.2931, 0.5934, 0.3189, 0.625, 0.25, 0.625, 0.25, 0.625, 0.3014, 0.625, 0.3014, 0.625, 1.0, 0.625, 0.9473, 0.625, 1.0, 0.625, 0.25, 0.625, 0.25, 0.625, 0.3038, 0.375, 0.75, 0.375, 1.0, 0.375, 1.0, 0.625, 0.9743, 0.625, 1.0, 0.625, 1.0, 0.625, 0.75, 0.625, 0.7836, 0.625, 0.8737, 0.625, 0.2924, 0.625, 0.2924, 0.625, 0.2951, 0.5512, 0.8348, 0.5512, 0.9235, 0.5512, 0.9235, 0.625, 0.3014, 0.625, 0.3189, 0.625, 0.3069, 0.625, 0.9473, 0.625, 0.9486, 0.625, 1.0, 0.625, 0.9492, 0.625, 0.9507, 0.625, 1.0, 0.625, 0.25, 0.625, 0.3763, 0.625, 0.5, 0.625, 0.4236, 0.625, 0.3178, 0.625, 0.4443, 0.625, 0.3189, 0.625, 0.3069, 0.625, 0.3069, 0.625, 0.4296, 0.625, 0.4186, 0.625, 0.4186, 0.4353, 0.81, 0.5157, 1.0, 0.375, 1.0, 0.375, 1.0, 0.375, 1.0, 0.375, 0.75, 0.375, 0.8271, 0.375, 0.8271, 0.375, 0.8271, 0.375, 0.75, 0.375, 1.0, 0.375, 0.75, 0.375, 1.0, 0.375, 0.75, 0.375, 0.75, 0.375, 1.0, 0.375, 0.75, 0.375, 0.75, 0.685, 0.5833, 0.685, 0.5, 0.685, 0.5692, 0.5512, 0.4229, 0.5512, 0.3256, 0.5512, 0.4229, 0.5934, 0.3189, 0.5828, 0.3189, 0.625, 0.25, 0.625, 0.9473, 0.625, 0.9311, 0.625, 0.9486, 0.625, 0.9312, 0.625, 0.9311, 0.625, 0.9473, 0.625, 0.932, 0.625, 0.9507, 0.625, 0.9492, 0.625, 0.3014, 0.625, 0.3189, 0.625, 0.3189, 0.625, 0.3014, 0.625, 0.3189, 0.625, 0.3189, 0.625, 0.3014, 0.625, 0.3189, 0.625, 0.3189, 0.625, 0.3014, 0.625, 0.3189, 0.625, 0.3189, 0.625, 0.9743, 0.625, 1.0, 0.625, 1.0, 0.625, 0.25, 0.625, 0.2757, 0.625, 0.2757, 0.625, 0.75, 0.625, 0.7836, 0.625, 0.7836, 0.625, 0.4664, 0.625, 0.4664, 0.625, 0.4664, 0.625, 0.75, 0.625, 0.7836, 0.625, 0.7836, 0.625, 0.4664, 0.625, 0.4664, 0.625, 0.4664, 0.625, 0.7836, 0.625, 0.7836, 0.625, 0.7836, 0.5828, 0.8271, 0.5723, 0.8271, 0.5394, 0.7946, 0.5828, 0.75, 0.4205, 0.81, 0.4353, 0.81, 0.4353, 0.81, 0.5394, 0.7946, 0.5723, 0.8271, 0.5617, 0.8271, 0.5828, 0.75, 0.6048, 0.8271, 0.5934, 0.8271, 0.5828, 0.75, 0.5934, 0.8271, 0.5828, 0.8271, 0.625, 0.4186, 0.625, 0.44, 0.625, 0.44, 0.375, 0.4229, 0.375, 0.4229, 0.375, 0.4229, 0.5157, 0.25, 0.5512, 0.4229, 0.4433, 0.4402, 0.5157, 0.25, 0.4433, 0.4402, 0.375, 0.25, 0.5723, 0.3189, 0.5617, 0.3189, 0.5579, 0.3189, 0.625, 0.75, 0.625, 0.8737, 0.625, 1.0, 0.6586, 0.5, 0.6586, 0.75, 0.6586, 0.75, 0.6586, 0.75, 0.6586, 0.5, 0.6586, 0.5, 0.6586, 0.5, 0.6586, 0.75, 0.6586, 0.75, 0.6586, 0.75, 0.6586, 0.5, 0.6586, 0.5, 0.6586, 0.75, 0.6556, 0.5, 0.6586, 0.5, 0.6748, 0.75, 0.6734, 0.5, 0.6748, 0.5, 0.6883, 0.75, 0.685, 0.5692, 0.6883, 0.5, 0.8326, 0.75, 0.8326, 0.5, 0.8326, 0.5, 0.6586, 0.75, 0.6586, 0.5, 0.6586, 0.5, 0.8236, 0.75, 0.8236, 0.5, 0.8236, 0.5, 0.685, 0.6667, 0.685, 0.75, 0.685, 0.75, 0.685, 0.5833, 0.685, 0.5692, 0.685, 0.6667, 0.625, -1.516e-08, 0.625, 0.25, 0.625, 0.25, 0.6734, 0.5, 0.6734, 0.75, 0.6734, 0.75, 0.625, -3.917e-08, 0.625, 0.25, 0.625, 0.25, 0.625, 0.08333, 0.625, 0.08333, 0.625, 0.08333, 0.625, 0.08333, 0.625, 0.0, 0.625, 0.1667, 0.6039, 0.5, 0.5934, 0.75, 0.5934, 0.5, 0.5828, 0.5, 0.5723, 0.75, 0.5723, 0.5, 0.5291, 0.0, 0.5157, 0.08333, 0.5157, 0.0, 0.5157, 0.0, 0.375, 0.25, 0.375, 0.0, 0.375, 0.5, 0.375, 0.75, 0.375, 0.5, 0.375, 0.25, 0.375, 2.235e-08, 0.375, 0.0, 0.375, 7.451e-09, 0.375, 0.25, 0.375, 0.0, 0.625, 0.5, 0.625, 0.75, 0.6039, 0.5, 0.625, 0.5, 0.625, 0.75, 0.625, 0.75, 0.625, 0.8271, 0.625, 0.8271, 0.625, 0.8271, 0.625, 0.44, 0.625, 0.4212, 0.625, 0.44, 0.625, 0.4212, 0.625, 0.4121, 0.625, 0.4121, 0.625, 0.3014, 0.625, 0.3014, 0.625, 0.3014, 0.625, 0.5, 0.625, 0.4443, 0.625, 0.5, 0.625, 0.3014, 0.625, 0.25, 0.625, 0.3014, 0.625, 0.0, 0.625, 0.08333, 0.625, 0.25, 0.625, 0.9511, 0.625, 0.9486, 0.625, 0.9507, 0.625, 0.2993, 0.625, 0.3014, 0.625, 0.2989, 0.625, 0.7507, 0.625, 0.8042, 0.625, 0.807, 0.625, 0.7539, 0.625, 0.8042, 0.625, 0.7507, 0.625, 0.1667, 0.625, 0.08333, 0.625, 0.08333, 0.625, 0.1667, 0.625, 0.08333, 0.625, 0.08333, 0.625, 0.08333, 0.625, 0.1667, 0.625, 0.1667, 0.625, 0.1667, 0.625, 0.1667, 0.625, 0.1667, 0.625, 0.1667, 0.625, 0.08333, 0.625, 0.1667, 0.625, 0.08333, 0.625, 0.08333, 0.625, 0.08333, 0.625, 0.1667, 0.625, 0.1667, 0.625, 0.1667, 0.625, 0.1206, 0.625, 0.1294, 0.625, 0.1294, 0.625, 0.1294, 0.625, 0.1206, 0.625, 0.1206, 0.625, 0.1206, 0.625, 0.1294, 0.625, 0.1667, 0.625, 0.1294, 0.625, 0.1206, 0.625, 0.08333, 0.625, 0.1294, 0.625, 0.1667, 0.625, 0.1667, 0.625, 0.08333, 0.625, 0.08333, 0.625, 0.08333, 0.625, 0.1667, 0.625, 0.1667, 0.625, 0.1667, 0.625, 0.1206, 0.625, 0.08333, 0.625, 0.08333, 0.5291, 0.08333, 0.5157, 0.08333, 0.5157, 0.08333, 0.5291, 0.1667, 0.5157, 0.1667, 0.5291, 0.1667, 0.5291, 0.1667, 0.5291, 0.08333, 0.5291, 0.08333, 0.625, 0.5, 0.625, 0.7498, 0.625, 0.75, 0.625, 1.0, 0.6234, 0.8159, 0.625, 0.9995, 0.375, 0.75, 0.375, 1.0, 0.375, 1.0, 0.375, 1.0, 0.625, 0.2502, 0.625, 0.2504, 0.625, 0.25, 0.625, 0.5, 0.625, 0.5002, 0.625, 0.5, 0.625, 0.5, 0.625, 0.5, 0.625, 0.75, 0.6146, 0.4229, 0.6161, 0.4229, 0.6161, 0.4229, 0.6161, 0.3189, 0.5934, 0.3189, 0.625, 0.2931, 0.625, 0.4161, 0.625, 0.3256, 0.625, 0.3256, 0.625, 0.5, 0.625, 0.75, 0.625, 0.75, 0.625, 0.08333, 0.625, 0.1667, 0.625, 0.1667, 0.625, 0.1667, 0.625, 0.1667, 0.625, 0.1667, 0.625, 0.08333, 0.625, 0.08333, 0.625, 0.08333, 0.625, 0.08333, 0.625, 0.08333, 0.625, 0.08333, 0.625, 0.1667, 0.625, 0.1667, 0.625, 0.1667, 0.625, 0.08333, 0.625, 0.08333, 0.625, 0.08333, 0.625, 0.1667, 0.625, 0.1667, 0.625, 0.1667, 0.625, 0.1667, 0.625, 0.1667, 0.625, 0.1667, 0.625, 0.08333, 0.625, 0.08333, 0.625, 0.08333, 0.625, 0.9486, 0.625, 1.0, 0.625, 0.9486, 0.625, 0.9486, 0.625, 1.0, 0.625, 1.0, 0.625, 0.4458, 0.625, 0.5, 0.625, 0.4458, 0.625, 0.4458, 0.625, 0.5, 0.625, 0.4961, 0.625, 0.0, 0.625, -3.917e-08, 0.625, 0.08333, 0.625, 0.7539, 0.625, 0.75, 0.625, 0.8042, 0.625, 0.08333, 0.625, 0.08333, 0.625, 0.08333, 0.625, 0.9311, 0.625, 0.9311, 0.625, 0.9311, 0.625, 0.3189, 0.625, 0.329, 0.625, 0.3189, 0.625, 0.3014, 0.625, 0.3014, 0.625, 0.3011, 0.625, 0.8085, 0.625, 0.8265, 0.625, 0.8271, 0.625, 0.75, 0.625, 0.7507, 0.625, 0.8057, 0.625, 0.0, 0.625, 0.08333, 0.625, 0.08333, 0.625, 0.4405, 0.625, 0.4236, 0.625, 0.4404, 0.625, 0.4121, 0.625, 0.3178, 0.625, 0.4236, 0.625, 0.3011, 0.625, 0.3178, 0.625, 0.3243, 0.625, 0.8085, 0.625, 0.8057, 0.625, 0.8265, 0.625, 0.2979, 0.625, 0.2993, 0.625, 0.2993, 0.625, 0.3014, 0.625, 0.3014, 0.625, 0.3014, 0.625, 0.9486, 0.625, 0.9486, 0.625, 0.9486, 0.625, 0.443, 0.625, 0.4458, 0.625, 0.4993, 0.625, 0.75, 0.625, 0.8085, 0.625, 0.81, 0.4353, 0.7896, 0.4205, 0.8061, 0.4205, 0.7896, 0.625, 0.4443, 0.625, 0.4419, 0.625, 0.4993, 0.625, 0.9507, 0.625, 0.9521, 0.625, 0.9521, 0.625, 0.75, 0.625, 0.75, 0.625, 0.81, 0.444, 0.4664, 0.4436, 0.5, 0.4339, 0.5, 0.375, 0.4269, 0.375, 0.436, 0.375, 0.436, 0.625, 0.8042, 0.625, 0.8042, 0.625, 0.8042, 0.625, 0.8081, 0.625, 0.8057, 0.625, 0.8057, 0.625, 0.1667, 0.625, 0.1667, 0.625, 0.1667, 0.625, 0.4961, 0.625, 0.5, 0.625, 0.7539, 0.625, 0.7507, 0.625, 0.807, 0.625, 0.8081, 0.625, 0.2993, 0.625, 0.2989, 0.625, 0.2979, 0.625, 0.4419, 0.625, 0.443, 0.625, 0.443, 0.625, 0.9521, 0.625, 0.9511, 0.625, 0.9511, 0.625, 0.08333, 0.625, 0.08333, 0.625, 0.08333, 0.625, 0.8057, 0.625, 0.9507, 0.625, 0.932, 0.625, 0.4987, 0.625, 0.4993, 0.625, 0.4961, 0.625, 0.8057, 0.625, 0.9521, 0.625, 0.9507, 0.625, 0.8081, 0.625, 0.807, 0.625, 0.8057, 0.625, 0.4443, 0.625, 0.443, 0.625, 0.4419, 0.625, 0.4458, 0.625, 0.4458, 0.625, 0.4458, 0.625, 0.2989, 0.625, 0.2979, 0.625, 0.2979, 0.625, 0.4443, 0.625, 0.4419, 0.625, 0.4419, 0.625, 0.75, 0.625, 0.8271, 0.625, 0.9312, 0.625, 0.4243, 0.625, 0.4296, 0.625, 0.4399, 0.625, 0.75, 0.625, 0.9312, 0.625, 1.0, 0.625, 0.4243, 0.625, 0.4399, 0.625, 0.5, 0.625, 0.329, 0.625, 0.3243, 0.625, 0.329, 0.625, 0.4261, 0.625, 0.4212, 0.625, 0.4212, 0.625, 0.4186, 0.625, 0.4261, 0.625, 0.4261, 0.625, 0.3038, 0.625, 0.3069, 0.625, 0.3038, 0.625, 0.9312, 0.625, 0.9311, 0.625, 0.9311, 0.625, 0.9311, 0.625, 0.9311, 0.625, 0.9311, 0.625, 0.8265, 0.625, 0.8271, 0.625, 0.8271, 0.625, 0.8271, 0.625, 0.8271, 0.625, 0.8271, 0.625, 0.8271, 0.625, 0.8271, 0.625, 0.8271, 0.625, 0.932, 0.625, 0.9311, 0.625, 0.932, 0.4433, 0.4402, 0.5512, 0.4229, 0.4436, 0.4444, 0.4436, 0.4602, 0.4436, 0.4444, 0.4436, 0.4444, 0.4436, 0.5, 0.4339, 0.75, 0.4339, 0.5, 0.4436, 0.7833, 0.4436, 0.75, 0.4436, 0.7896, 0.4204, 0.7836, 0.4205, 0.7896, 0.4155, 0.7895, 0.4436, 0.7896, 0.4353, 0.7896, 0.4353, 0.7836, 0.4205, 0.81, 0.4155, 0.8061, 0.4205, 0.8061, 0.4436, 0.806, 0.4353, 0.81, 0.4353, 0.806, 0.4353, 0.81, 0.4436, 0.806, 0.4353, 0.81, 0.4436, 0.7896, 0.4353, 0.7836, 0.4436, 0.7896, 0.4205, 0.81, 0.4155, 0.8061, 0.4205, 0.81, 0.4205, 0.7896, 0.4353, 0.7836, 0.4353, 0.7896, 0.4205, 0.7896, 0.4155, 0.8061, 0.4155, 0.7895, 0.4205, 0.81, 0.4353, 0.806, 0.4353, 0.81, 0.4436, 0.7896, 0.4353, 0.806, 0.4353, 0.7896, 0.4155, 0.7895, 0.4204, 0.7836, 0.4155, 0.7895, 0.375, 0.5, 0.375, 0.75, 0.375, 0.5, 0.375, 0.0, 0.375, 0.25, 0.375, 5.259e-10, 0.375, 0.4359, 0.375, 0.4269, 0.375, 0.4269, 0.375, 0.8231, 0.375, 0.8141, 0.375, 0.8141, 0.375, 0.8141, 0.375, 0.8231, 0.375, 0.8141, 0.375, 0.4359, 0.375, 0.4269, 0.375, 0.4269, 0.375, 0.75, 0.375, 0.8095, 0.375, 0.75, 0.375, 0.25, 0.375, 0.25, 0.375, 0.0, 0.375, 0.75, 0.375, 0.75, 0.375, 0.5, 0.375, 0.81, 0.375, 0.75, 0.375, 0.81, 0.375, 0.8276, 0.375, 0.8305, 0.375, 0.8231, 0.375, 0.8231, 0.375, 0.8231, 0.375, 0.8271, 0.375, 0.814, 0.375, 0.81, 0.375, 0.8141, 0.375, 0.81, 0.375, 0.8141, 0.375, 0.8141, 0.375, 0.8271, 0.375, 0.8231, 0.375, 0.8231, 0.375, 0.8231, 0.375, 0.8141, 0.375, 0.8231, 0.375, 0.8141, 0.375, 0.81, 0.375, 0.8141, 0.375, 0.8271, 0.375, 0.8231, 0.375, 0.8271, 0.375, 0.8231, 0.375, 0.8141, 0.375, 0.8231, 0.375, 0.81, 0.375, 0.814, 0.375, 0.814, 0.375, 0.8271, 0.375, 0.8231, 0.375, 0.8271, 0.375, 0.8271, 0.375, 0.8231, 0.375, 0.8271, 0.375, 0.8095, 0.375, 0.8141, 0.375, 0.81, 0.5723, 0.9237, 0.5584, 0.9236, 0.5617, 0.8346, 0.5723, 0.8346, 0.6145, 0.9236, 0.6145, 0.8346, 0.6145, 0.8346, 0.5617, 0.8271, 0.5582, 0.8271, 0.5582, 0.8271, 0.5512, 0.9235, 0.625, 1.0, 0.5157, 1.0, 0.625, 0.75, 0.6039, 0.75, 0.6039, 0.5, 0.5934, 0.8271, 0.5828, 0.8271, 0.5828, 0.8271, 0.5934, 0.9311, 0.6048, 0.9311, 0.6048, 0.9311, 0.5723, 0.8271, 0.5617, 0.8271, 0.5617, 0.8271, 0.5828, 0.8271, 0.5723, 0.8271, 0.5723, 0.8271, 0.6048, 0.8271, 0.5934, 0.8271, 0.5934, 0.8271, 0.5584, 0.9311, 0.5723, 0.9311, 0.5723, 0.9311, 0.5723, 0.9311, 0.5828, 0.9311, 0.5828, 0.9311, 0.5828, 0.9311, 0.5934, 0.9311, 0.5934, 0.9311, 0.6147, 0.9311, 0.625, 1.0, 0.6048, 0.9311, 0.6145, 0.8265, 0.6234, 0.8159, 0.6145, 0.8346, 0.6145, 0.9236, 0.6048, 0.9311, 0.6048, 0.9237, 0.6145, 0.8346, 0.6048, 0.8346, 0.6048, 0.8271, 0.5512, 0.9235, 0.5584, 0.9236, 0.5584, 0.9311, 0.5512, 0.8348, 0.5582, 0.8271, 0.5584, 0.8347, 0.6048, 0.8271, 0.6145, 0.8346, 0.6048, 0.8271, 0.6048, 0.9311, 0.6145, 0.9236, 0.6048, 0.9311, 0.5584, 0.9311, 0.5512, 0.9235, 0.5584, 0.9311, 0.5582, 0.8271, 0.5512, 0.8348, 0.5582, 0.8271, 0.5934, 0.9311, 0.5828, 0.9238, 0.5934, 0.9237, 0.5934, 0.9311, 0.6048, 0.9237, 0.6048, 0.9311, 0.5723, 0.9311, 0.5584, 0.9236, 0.5723, 0.9237, 0.5723, 0.9311, 0.5828, 0.9238, 0.5828, 0.9311, 0.5828, 0.8345, 0.5723, 0.8271, 0.5828, 0.8271, 0.5723, 0.8346, 0.5617, 0.8271, 0.5723, 0.8271, 0.5934, 0.8346, 0.6048, 0.8271, 0.6048, 0.8346, 0.5828, 0.8345, 0.5934, 0.8271, 0.5934, 0.8346, 0.5617, 0.8346, 0.5582, 0.8271, 0.5617, 0.8271, 0.6161, 0.3189, 0.5934, 0.3189, 0.5934, 0.3189, 0.5934, 0.3189, 0.5828, 0.3189, 0.5828, 0.3189, 0.5723, 0.4229, 0.5842, 0.4229, 0.5852, 0.4229, 0.5579, 0.3256, 0.5617, 0.4161, 0.5579, 0.4161, 0.5828, 0.3189, 0.5723, 0.3189, 0.5723, 0.3189, 0.5617, 0.4229, 0.5512, 0.4229, 0.5617, 0.4229, 0.5852, 0.4229, 0.6146, 0.4229, 0.6146, 0.4229, 0.5617, 0.4229, 0.5723, 0.4229, 0.5723, 0.4229, 0.625, 0.3256, 0.6161, 0.3257, 0.6161, 0.3189, 0.6161, 0.4229, 0.6161, 0.4161, 0.625, 0.4161, 0.5579, 0.3189, 0.5579, 0.3256, 0.5512, 0.3256, 0.625, 0.4161, 0.6161, 0.4229, 0.625, 0.4161, 0.5723, 0.3256, 0.5828, 0.3189, 0.5828, 0.3256, 0.5723, 0.3256, 0.5617, 0.3189, 0.5723, 0.3189, 0.5934, 0.3256, 0.6161, 0.3189, 0.6161, 0.3257, 0.5934, 0.3256, 0.5828, 0.3189, 0.5934, 0.3189, 0.5842, 0.4229, 0.5723, 0.4161, 0.5852, 0.4161, 0.5617, 0.4229, 0.5723, 0.4161, 0.5723, 0.4229, 0.6146, 0.4229, 0.5852, 0.4161, 0.6161, 0.4161, 0.5617, 0.4229, 0.5579, 0.4161, 0.5617, 0.4161, 0.6146, 0.4229, 0.6161, 0.4161, 0.6161, 0.4229, 0.5579, 0.3189, 0.5512, 0.3256, 0.5579, 0.3189, 0.6161, 0.3189, 0.625, 0.3256, 0.6161, 0.3189, 0.4207, 0.4443, 0.4354, 0.4602, 0.4207, 0.4602, 0.375, 0.4359, 0.375, 0.4269, 0.375, 0.4196, 0.375, 0.5, 0.4155, 0.5, 0.4155, 0.4603, 0.4155, 0.4656, 0.375, 0.44, 0.375, 0.44, 0.375, 0.44, 0.375, 0.5, 0.375, 0.436, 0.375, 0.4394, 0.375, 0.4229, 0.375, 0.25, 0.375, 0.4229, 0.375, 0.4234, 0.375, 0.4196, 0.375, 0.4269, 0.375, 0.44, 0.375, 0.4359, 0.375, 0.4359, 0.375, 0.44, 0.375, 0.436, 0.375, 0.4359, 0.375, 0.4269, 0.375, 0.4229, 0.375, 0.4269, 0.375, 0.4229, 0.375, 0.4269, 0.375, 0.4269, 0.375, 0.44, 0.375, 0.4359, 0.375, 0.4359, 0.375, 0.4269, 0.375, 0.4359, 0.375, 0.436, 0.375, 0.4269, 0.375, 0.4229, 0.375, 0.4229, 0.375, 0.4269, 0.375, 0.4359, 0.375, 0.4359, 0.375, 0.44, 0.375, 0.4359, 0.375, 0.4359, 0.375, 0.4229, 0.375, 0.4269, 0.375, 0.4229, 0.375, 0.4229, 0.375, 0.4269, 0.375, 0.4269, 0.375, 0.44, 0.375, 0.436, 0.375, 0.436, 0.4155, 0.4603, 0.4207, 0.4602, 0.4206, 0.4664, 0.4436, 0.4602, 0.4354, 0.4664, 0.4354, 0.4602, 0.4155, 0.4443, 0.4206, 0.44, 0.4207, 0.4443, 0.4353, 0.44, 0.4436, 0.4444, 0.4354, 0.4444, 0.4206, 0.44, 0.4155, 0.4443, 0.4206, 0.44, 0.4436, 0.4602, 0.4354, 0.4664, 0.4436, 0.4602, 0.4207, 0.4602, 0.4155, 0.4443, 0.4207, 0.4443, 0.4354, 0.4664, 0.4207, 0.4602, 0.4354, 0.4602, 0.4354, 0.4444, 0.4206, 0.44, 0.4353, 0.44, 0.4436, 0.4602, 0.4354, 0.4444, 0.4436, 0.4444, 0.4206, 0.4664, 0.4155, 0.4603, 0.4206, 0.4664, 0.4353, 0.44, 0.4436, 0.4444, 0.4353, 0.44, 0.4206, 0.4664, 0.4354, 0.4664, 0.4339, 0.5, 0.625, 0.5, 0.625, 0.5, 0.6039, 0.5, 0.375, -1.49e-08, 0.375, 0.25, 0.375, 0.25, 0.375, 7.451e-09, 0.375, -6.471e-08, 0.375, 0.25, 0.375, 0.25, 0.375, 0.75, 0.375, 0.75, 0.375, 0.5, 0.375, 0.25, 0.375, -1.49e-08, 0.375, 2.235e-08, 0.375, 0.25, 0.375, 0.5, 0.375, 0.75, 0.375, 0.75, 0.375, 1.0, 0.375, 1.0, 0.375, 0.75, 0.375, 1.0, 0.375, 0.5, 0.375, 0.5, 0.375, 0.75, 0.375, 0.75, 0.375, -6.471e-08, 0.375, 5.259e-10, 0.375, 0.25, 0.375, 0.25, 0.3953, 0.75, 0.3953, 0.5, 0.4155, 0.5, 0.4155, 0.75, 0.375, 0.75, 0.375, 0.5, 0.3953, 0.5, 0.3953, 0.75, 0.4155, 0.4443, 0.4155, 0.4443, 0.4155, 0.4603, 0.375, 0.5, 0.4155, 0.4603, 0.3953, 0.5, 0.4436, 0.75, 0.4436, 0.5, 0.4781, 0.5, 0.4781, 0.75, 0.5512, 0.4229, 0.5744, 0.4548, 0.5406, 0.5, 0.4436, 0.4444, 0.5512, 0.4229, 0.444, 0.4664, 0.4155, 0.75, 0.4155, 0.5, 0.4339, 0.5, 0.4339, 0.75, 0.625, 0.7513, 0.625, 0.7511, 0.625, 0.4989, 0.625, 0.4987, 0.5291, 0.1667, 0.5291, 0.25, 0.5157, 0.25, 0.5828, 0.5, 0.5828, 0.75, 0.5723, 0.75, 0.5744, 0.4548, 0.5828, 0.5, 0.5723, 0.5, 0.5744, 0.4548, 0.5617, 0.5, 0.5406, 0.5, 0.5744, 0.4548, 0.5723, 0.5, 0.5617, 0.5, 0.6039, 0.5, 0.6039, 0.75, 0.5934, 0.75, 0.625, 0.5, 0.6039, 0.5, 0.5934, 0.5, 0.5291, 0.1667, 0.625, 0.25, 0.5291, 0.25, 0.5744, 0.4548, 0.5934, 0.5, 0.5828, 0.5, 0.6234, 0.8159, 0.625, 0.7498, 0.625, 0.75, 0.5157, 1.0, 0.4781, 0.75, 0.5406, 0.75, 0.5394, 0.7946, 0.625, 0.25, 0.625, 0.25, 0.625, 0.3014, 0.625, 0.0, 0.625, 0.0, 0.625, 0.25, 0.625, 0.7511, 0.625, 0.7513, 0.625, 0.7507, 0.625, 0.75, 0.625, 0.75, 0.625, 0.8737, 0.625, 0.8737, 0.625, 0.9576, 0.625, 0.9743, 0.625, 0.25, 0.625, 0.25, 0.625, 0.3763, 0.625, 0.5, 0.625, 0.3763, 0.625, 0.5, 0.625, 0.8737, 0.625, 0.7836, 0.625, 0.7984, 0.625, 0.5, 0.625, 0.4243, 0.625, 0.5, 0.5934, 0.75, 0.6039, 0.75, 0.6234, 0.8159, 0.5617, 0.75, 0.5723, 0.75, 0.5394, 0.7946, 0.5406, 0.75, 0.5617, 0.75, 0.5394, 0.7946, 0.625, 0.2757, 0.625, 0.3763, 0.625, 0.25, 0.625, 0.25, 0.4155, 0.4603, 0.375, 0.25, 0.4149, 0.44, 0.4353, 0.7836, 0.4353, 0.7836, 0.4204, 0.7836, 0.3953, 0.75, 0.4155, 0.7895, 0.375, 0.75, 0.4206, 0.4664, 0.4206, 0.4664, 0.4354, 0.4664, 0.6039, 0.75, 0.625, 0.75, 0.6234, 0.8159, 0.625, 0.8057, 0.625, 0.7507, 0.625, 0.8081, 0.625, 0.8271, 0.625, 0.8271, 0.625, 0.75, 0.625, 0.75, 0.4781, 0.75, 0.5157, 1.0, 0.4436, 0.75, 0.4436, 0.806, 0.4436, 0.806, 0.4436, 0.7896, 0.4155, 0.7895, 0.4155, 0.7895, 0.4155, 0.8061, 0.625, 0.807, 0.625, 0.807, 0.625, 0.8081, 0.5157, 0.25, 0.625, 0.25, 0.5579, 0.3189, 0.5512, 0.3256, 0.625, 0.8271, 0.625, 0.75, 0.625, 0.81, 0.4433, 0.4402, 0.4353, 0.44, 0.4206, 0.44, 0.375, 0.5, 0.375, 0.25, 0.4155, 0.4603, 0.375, 0.25, 0.375, 0.4269, 0.375, 0.25, 0.375, 0.5, 0.375, 0.44, 0.375, 0.4359, 0.625, 0.5, 0.625, 0.5, 0.625, 0.44, 0.625, 0.44, 0.625, 0.3763, 0.625, 0.44, 0.625, 0.4502, 0.625, 0.44, 0.625, 0.5, 0.625, 0.5, 0.625, 0.4399, 0.625, 1.0, 0.625, 1.0, 0.625, 0.8737, 0.625, 0.9743, 0.4353, 0.7836, 0.4339, 0.75, 0.4436, 0.75, 0.375, 1.0, 0.4155, 0.7895, 0.4155, 0.8061, 0.4155, 0.8061, 0.4155, 0.8105, 0.375, 1.0, 0.375, 0.8095, 0.375, 0.81, 0.375, 0.81, 0.375, 0.814, 0.375, 0.814, 0.375, 0.8231, 0.375, 0.5, 0.375, 0.25, 0.375, 0.25, 0.625, 1.0, 0.625, 0.9312, 0.625, 0.9473, 0.375, 0.25, 0.375, 0.25, 0.375, 0.5, 0.375, 0.25, 0.625, 0.3011, 0.625, 0.3014, 0.625, 0.2993, 0.625, 0.3038, 0.625, 0.25, 0.625, 0.3014, 0.625, 1.0, 0.625, 0.8737, 0.625, 1.0, 0.625, 1.0, 0.625, 0.9473, 0.625, 1.0, 0.625, 1.0, 0.625, 0.9995, 0.625, 0.75, 0.375, 0.5, 0.375, 0.25, 0.375, 0.25, 0.375, 0.25, 0.625, 0.8133, 0.625, 0.9311, 0.625, 0.81, 0.625, 0.81, 0.625, 0.3763, 0.625, 0.4516, 0.625, 0.4664, 0.625, 0.3763, 0.625, 0.2757, 0.625, 0.2924, 0.625, 0.3763, 0.625, 0.2924, 0.625, 0.3014, 0.625, 0.3763, 0.625, 0.4664, 0.625, 0.5, 0.625, 0.8737, 0.625, 0.7984, 0.625, 0.7998, 0.6234, 0.8159, 0.625, 1.0, 0.6145, 0.9236, 0.6145, 0.8346, 0.625, 0.2757, 0.625, 0.25, 0.625, 0.25, 0.685, 0.6667, 0.685, 0.75, 0.6748, 0.75, 0.625, 0.7984, 0.625, 0.7984, 0.625, 0.7998, 0.625, 0.9576, 0.625, 0.9576, 0.625, 0.9549, 0.625, 0.9576, 0.625, 0.9486, 0.625, 0.9549, 0.625, 0.3014, 0.625, 0.2924, 0.625, 0.2951, 0.625, 0.3763, 0.625, 0.3014, 0.625, 0.3189, 0.625, 0.8737, 0.625, 0.9486, 0.625, 0.9576, 0.5828, 0.9238, 0.5828, 0.8345, 0.5934, 0.8346, 0.5934, 0.9237, 0.5723, 0.9311, 0.5828, 0.9311, 0.625, 1.0, 0.5512, 0.8348, 0.5512, 0.8348, 0.5512, 0.9235, 0.5584, 0.9311, 0.5723, 0.9311, 0.625, 1.0, 0.5934, 0.9311, 0.6048, 0.9311, 0.625, 1.0, 0.5828, 0.9311, 0.5934, 0.9311, 0.625, 1.0, 0.625, 0.3038, 0.625, 0.3014, 0.625, 0.3069, 0.625, 0.3014, 0.625, 0.3014, 0.625, 0.3189, 0.625, 0.3178, 0.625, 0.3011, 0.625, 0.2993, 0.625, 0.3189, 0.625, 0.3189, 0.625, 0.3069, 0.625, 0.4296, 0.625, 0.4296, 0.625, 0.4186, 0.625, 0.9507, 0.625, 0.9507, 0.625, 0.8057, 0.625, 0.8057, 0.6048, 0.8271, 0.5828, 0.75, 0.6234, 0.8159, 0.5584, 0.8347, 0.5617, 0.8346, 0.5584, 0.9236, 0.5494, 0.8271, 0.5512, 0.9235, 0.5157, 1.0, 0.375, 0.8095, 0.375, 0.75, 0.375, 0.8141, 0.375, 0.8271, 0.375, 0.8271, 0.375, 0.8271, 0.625, 0.3763, 0.625, 0.3189, 0.625, 0.44, 0.685, 0.5833, 0.685, 0.5, 0.685, 0.5, 0.625, 0.8737, 0.625, 0.9311, 0.625, 0.9486, 0.625, 0.25, 0.5828, 0.3189, 0.5723, 0.3189, 0.5512, 0.4229, 0.5512, 0.3256, 0.5512, 0.3256, 0.625, 0.25, 0.5723, 0.3189, 0.5579, 0.3189, 0.625, 0.9473, 0.625, 0.9311, 0.625, 0.9311, 0.625, 0.9311, 0.625, 0.9486, 0.625, 0.9486, 0.625, 0.9311, 0.625, 0.9486, 0.625, 0.9311, 0.625, 0.9311, 0.625, 0.9486, 0.625, 0.9311, 0.625, 0.9311, 0.625, 0.9486, 0.625, 0.9311, 0.625, 0.9311, 0.625, 0.9486, 0.625, 0.9311, 0.625, 0.9311, 0.625, 0.3189, 0.625, 0.3189, 0.625, 0.3014, 0.625, 0.3014, 0.8236, 0.75, 0.8236, 0.75, 0.8236, 0.5, 0.625, 0.75, 0.625, 0.7806, 0.625, 0.7836, 0.625, 0.7836, 0.625, 0.75, 0.625, 0.25, 0.625, 0.2757, 0.625, 0.2757, 0.625, 0.25, 0.625, 0.4664, 0.625, 0.4664, 0.625, 0.4664, 0.625, 1.0, 0.625, 1.0, 0.625, 0.9743, 0.625, 0.9743, 0.625, 0.3189, 0.625, 0.4367, 0.625, 0.44, 0.625, 0.44, 0.625, 0.2757, 0.625, 0.25, 0.625, 0.25, 0.625, 1.0, 0.625, 0.9743, 0.625, 0.9743, 0.6883, 0.75, 0.685, 0.75, 0.685, 0.5692, 0.625, 0.4516, 0.625, 0.4516, 0.625, 0.4502, 0.625, 0.4694, 0.625, 0.5, 0.625, 0.5, 0.625, 0.4664, 0.625, 0.4664, 0.625, 0.7836, 0.625, 0.7836, 0.625, 0.75, 0.625, 0.75, 0.625, 0.4664, 0.625, 0.4664, 0.625, 0.5, 0.625, 0.7836, 0.625, 0.7836, 0.625, 0.7836, 0.625, 0.7836, 0.625, 0.7836, 0.625, 0.7836, 0.625, 0.4664, 0.625, 0.4664, 0.625, 0.5, 0.625, 0.5, 0.625, 0.5, 0.625, 0.4664, 0.625, 0.4664, 0.5723, 0.9237, 0.5723, 0.8346, 0.5828, 0.8345, 0.5828, 0.9238, 0.625, 0.4664, 0.625, 0.4664, 0.625, 0.4664, 0.625, 0.7836, 0.625, 0.7836, 0.625, 0.7836, 0.375, 0.8271, 0.375, 0.8306, 0.375, 1.0, 0.375, 0.8305, 0.375, 0.8271, 0.375, 1.0, 0.375, 0.75, 0.375, 0.81, 0.4205, 0.81, 0.4205, 0.81, 0.4353, 0.81, 0.4155, 0.7895, 0.375, 1.0, 0.375, 0.75, 0.5394, 0.7946, 0.5494, 0.8271, 0.5157, 1.0, 0.625, 0.4186, 0.625, 0.44, 0.625, 0.4399, 0.625, 0.4296, 0.5494, 0.8271, 0.5394, 0.7946, 0.5582, 0.8271, 0.125, 0.75, 0.125, 0.6667, 0.2979, 0.6667, 0.375, 0.75, 0.625, 0.4186, 0.625, 0.4261, 0.625, 0.44, 0.625, 0.4404, 0.625, 0.4236, 0.625, 0.4443, 0.625, 0.8737, 0.625, 0.81, 0.625, 0.9311, 0.375, 0.4229, 0.375, 0.4229, 0.375, 0.25, 0.375, 0.4196, 0.375, 0.25, 0.375, 0.5, 0.375, 0.5, 0.375, 0.25, 0.375, 0.5, 0.375, 0.5, 0.375, 0.5, 0.375, 0.5, 0.375, 0.25, 0.375, 0.4229, 0.375, 0.4229, 0.375, 0.4229, 0.6161, 0.4161, 0.5852, 0.4161, 0.5934, 0.3256, 0.6161, 0.3257, 0.375, 0.25, 0.375, 0.5, 0.375, 0.25, 0.5157, 0.25, 0.5512, 0.3256, 0.5512, 0.4229, 0.5723, 0.3189, 0.5723, 0.3189, 0.5617, 0.3189, 0.625, 0.9312, 0.625, 0.9312, 0.625, 0.8271, 0.625, 0.8271, 0.625, 0.9995, 0.6234, 0.8159, 0.625, 0.75, 0.625, 0.8265, 0.625, 0.8265, 0.625, 0.932, 0.625, 0.932, 0.125, 0.5833, 0.125, 0.5, 0.375, 0.5, 0.2979, 0.5833, 0.6586, 0.5, 0.6586, 0.5, 0.6586, 0.75, 0.6586, 0.75, 0.6586, 0.5, 0.6586, 0.5, 0.6586, 0.75, 0.6586, 0.75, 0.6586, 0.5, 0.6586, 0.5, 0.6586, 0.75, 0.625, 0.75, 0.625, 0.75, 0.625, 0.5, 0.625, 0.5, 0.6586, 0.5, 0.6586, 0.5, 0.6586, 0.75, 0.6586, 0.75, 0.6586, 0.75, 0.6586, 0.75, 0.6586, 0.5, 0.6586, 0.5, 0.6586, 0.5, 0.6586, 0.75, 0.8299, 0.5, 0.8326, 0.5, 0.8326, 0.75, 0.8299, 0.75, 0.6586, 0.75, 0.6586, 0.75, 0.6586, 0.5, 0.6586, 0.75, 0.6556, 0.75, 0.6556, 0.5, 0.6748, 0.75, 0.6734, 0.75, 0.6734, 0.5, 0.6883, 0.5, 0.685, 0.5692, 0.685, 0.5, 0.8326, 0.75, 0.8326, 0.75, 0.8326, 0.5, 0.8493, 0.75, 0.8493, 0.75, 0.8493, 0.5, 0.8493, 0.5, 0.625, 0.25, 0.625, 0.25, 0.625, -1.516e-08, 0.625, -1.516e-08, 0.8493, 0.75, 0.8493, 0.5, 0.875, 0.5, 0.875, 0.75, 0.8493, 0.75, 0.8493, 0.75, 0.8493, 0.5, 0.8493, 0.5, 0.625, 0.75, 0.625, 0.5, 0.6556, 0.5, 0.6556, 0.75, 0.625, 0.75, 0.625, 0.75, 0.625, 0.5, 0.625, 0.5, 0.8061, 0.75, 0.8061, 0.75, 0.8061, 0.5, 0.8061, 0.5, 0.6586, 0.75, 0.6586, 0.75, 0.6586, 0.5, 0.8061, 0.75, 0.8061, 0.75, 0.8061, 0.5, 0.8061, 0.5, 0.8061, 0.75, 0.8061, 0.75, 0.8061, 0.5, 0.8061, 0.5, 0.8061, 0.75, 0.8061, 0.5, 0.8236, 0.5, 0.8236, 0.75, 0.8061, 0.75, 0.8061, 0.75, 0.8061, 0.5, 0.8061, 0.5, 0.125, 0.6667, 0.2979, 0.6667, 0.2979, 0.6667, 0.125, 0.6667, 0.6883, 0.75, 0.6883, 0.5, 0.8061, 0.5, 0.8061, 0.75, 0.375, 0.08333, 0.375, 0.08333, 0.375, 0.1667, 0.375, 0.1667, 0.685, 0.6667, 0.685, 0.5692, 0.685, 0.75, 0.8061, 0.75, 0.8061, 0.75, 0.8061, 0.5, 0.8061, 0.5, 0.8236, 0.75, 0.8236, 0.5, 0.8299, 0.5, 0.8299, 0.75, 0.6748, 0.75, 0.6748, 0.5, 0.685, 0.5833, 0.685, 0.6667, 0.6748, 0.5, 0.685, 0.5, 0.685, 0.5833, 0.8326, 0.75, 0.8326, 0.5, 0.8493, 0.5, 0.8493, 0.75, 0.625, -1.516e-08, 0.625, -1.516e-08, 0.625, 0.25, 0.625, 0.25, 0.625, 0.25, 0.625, -1.516e-08, 0.625, -1.516e-08, 0.6734, 0.5, 0.6734, 0.5, 0.6734, 0.75, 0.6586, 0.75, 0.6586, 0.5, 0.6734, 0.5, 0.6734, 0.75, 0.625, -3.917e-08, 0.625, -1.516e-08, 0.625, 0.25, 0.125, 0.5833, 0.125, 0.5833, 0.2979, 0.5833, 0.2979, 0.5833, 0.625, 0.5, 0.625, 0.75, 0.625, 0.75, 0.625, 0.5, 0.375, 0.5, 0.2979, 0.6667, 0.2979, 0.5833, 0.625, 0.08333, 0.625, 0.08333, 0.625, 0.08333, 0.625, 0.25, 0.625, 0.0, 0.625, 0.25, 0.625, 0.0, 0.625, 0.25, 0.625, 0.25, 0.625, 0.1667, 0.625, 0.5, 0.625, 0.75, 0.625, 0.75, 0.625, 0.5, 0.625, 0.7498, 0.625, 0.5, 0.625, 0.75, 0.5617, 0.75, 0.5617, 0.5, 0.5723, 0.5, 0.5723, 0.75, 0.5934, 0.5, 0.5934, 0.75, 0.5828, 0.5, 0.5291, 0.08333, 0.5291, 0.0, 0.625, 0.0, 0.5291, 0.1667, 0.5617, 0.5, 0.5617, 0.75, 0.5406, 0.5, 0.5291, 0.08333, 0.5157, 0.08333, 0.5157, 0.08333, 0.5291, 0.08333, 0.5291, 0.0, 0.5291, 0.08333, 0.5157, 0.08333, 0.375, 0.75, 0.375, 0.5, 0.375, 0.5, 0.375, 0.75, 0.5406, 0.5, 0.5406, 0.75, 0.4781, 0.5, 0.5157, 0.0, 0.5157, 0.08333, 0.375, 0.25, 0.5157, 0.08333, 0.5157, 0.1667, 0.375, 0.25, 0.375, 0.25, 0.375, 0.0, 0.375, 0.0, 0.375, 0.25, 0.625, 0.08333, 0.5291, 0.08333, 0.5291, 0.1667, 0.625, 0.1667, 0.375, 0.5, 0.375, 0.75, 0.375, 0.5, 0.375, -1.49e-08, 0.375, 0.08333, 0.375, 0.0, 0.375, -1.49e-08, 0.375, 0.1667, 0.375, 0.08333, 0.375, 0.5, 0.375, 0.75, 0.2979, 0.6667, 0.625, 0.1667, 0.625, 0.1667, 0.625, 0.25, 0.125, 0.6667, 0.125, 0.5833, 0.2979, 0.5833, 0.2979, 0.6667, 0.625, 0.0, 0.625, 0.25, 0.5291, 0.1667, 0.2979, 0.6667, 0.2979, 0.5833, 0.2979, 0.5833, 0.2979, 0.6667, 0.625, 0.9486, 0.625, 0.9486, 0.625, 0.9311, 0.625, 0.9311, 0.625, 0.25, 0.625, 0.08333, 0.625, 0.1667, 0.625, 0.8271, 0.625, 0.8271, 0.625, 0.8271, 0.625, 0.44, 0.625, 0.4261, 0.625, 0.4212, 0.625, 0.3014, 0.625, 0.329, 0.625, 0.3189, 0.625, 0.3014, 0.625, 0.4212, 0.625, 0.4212, 0.625, 0.4121, 0.625, 0.9486, 0.625, 0.9486, 0.625, 1.0, 0.625, 0.44, 0.625, 0.4443, 0.625, 0.5, 0.625, 0.44, 0.625, 0.8271, 0.625, 0.8271, 0.625, 0.81, 0.625, 0.8085, 0.625, 0.25, 0.625, 0.25, 0.625, 0.1667, 0.625, 0.1667, 0.625, 0.75, 0.625, 0.8057, 0.625, 0.8085, 0.625, 0.75, 0.625, 0.75, 0.625, 0.8057, 0.625, 0.5, 0.625, 0.5, 0.625, 0.75, 0.625, 0.1667, 0.625, 0.1667, 0.625, 0.1667, 0.625, 0.9486, 0.625, 0.9511, 0.625, 0.807, 0.625, 0.8042, 0.625, 0.4458, 0.625, 0.443, 0.625, 0.2989, 0.625, 0.3014, 0.625, 0.08333, 0.625, 0.08333, 0.625, 0.0, 0.625, 0.0, 0.625, 0.2993, 0.625, 0.3014, 0.625, 0.3014, 0.625, 0.9507, 0.625, 0.9486, 0.625, 1.0, 0.625, 0.7507, 0.625, 0.8042, 0.625, 0.8042, 0.625, 0.4993, 0.625, 0.4458, 0.625, 0.4961, 0.625, 0.1667, 0.625, 0.1667, 0.625, 0.08333, 0.625, 0.08333, 0.625, 0.25, 0.625, 0.25, 0.625, 0.3014, 0.625, 0.1667, 0.625, 0.1667, 0.625, 0.08333, 0.625, 0.1667, 0.625, 0.1667, 0.625, 0.08333, 0.625, 0.08333, 0.625, 0.08333, 0.625, 0.1667, 0.625, 0.1667, 0.625, 0.1667, 0.625, 0.1667, 0.625, 0.1667, 0.625, 0.1667, 0.625, 0.1667, 0.625, 0.1667, 0.625, 0.08333, 0.625, 0.08333, 0.625, 0.08333, 0.625, 0.1667, 0.625, 0.08333, 0.625, 0.08333, 0.625, 0.1294, 0.625, 0.1206, 0.625, 0.08333, 0.625, 0.08333, 0.625, 0.1667, 0.625, 0.1667, 0.625, 0.08333, 0.625, 0.08333, 0.625, 0.08333, 0.625, 0.08333, 0.625, 0.08333, 0.625, 0.1667, 0.625, 0.1667, 0.625, 0.08333, 0.625, 0.08333, 0.625, 0.08333, 0.625, 0.08333, 0.625, 0.08333, 0.625, 0.1206, 0.625, 0.1294, 0.625, 0.1667, 0.625, 0.08333, 0.625, 0.08333, 0.625, 0.1667, 0.625, 0.1667, 0.625, 0.1667, 0.625, 0.1667, 0.625, 0.1667, 0.625, 0.1667, 0.625, 0.1667, 0.625, 0.1206, 0.625, 0.1206, 0.625, 0.1294, 0.625, 0.1667, 0.625, 0.1667, 0.625, 0.1667, 0.625, 0.1294, 0.625, 0.1294, 0.625, 0.1206, 0.625, 0.1667, 0.625, 0.08333, 0.625, 0.1206, 0.625, 0.08333, 0.625, 0.1206, 0.625, 0.1206, 0.625, 0.08333, 0.625, 0.08333, 0.625, 0.1667, 0.625, 0.1294, 0.625, 0.1206, 0.625, 0.08333, 0.625, 0.08333, 0.625, 0.1206, 0.625, 0.1294, 0.625, 0.1667, 0.625, 0.1667, 0.625, 0.1294, 0.625, 0.1294, 0.625, 0.1667, 0.625, 0.1667, 0.625, 0.1294, 0.5157, 0.1667, 0.5157, 0.1667, 0.5157, 0.08333, 0.5157, 0.08333, 0.625, 0.1667, 0.625, 0.1667, 0.625, 0.1667, 0.625, 0.1667, 0.625, 0.1667, 0.625, 0.1667, 0.5291, 0.08333, 0.5291, 0.08333, 0.5291, 0.1667, 0.5291, 0.1667, 0.5157, 0.1667, 0.5157, 0.1667, 0.5157, 0.08333, 0.5157, 0.08333, 0.5291, 0.1667, 0.5291, 0.1667, 0.5157, 0.1667, 0.5157, 0.1667, 0.5291, 0.1667, 0.5291, 0.1667, 0.5157, 0.1667, 0.5157, 0.1667, 0.5291, 0.1667, 0.5291, 0.1667, 0.5157, 0.1667, 0.5157, 0.1667, 0.5291, 0.08333, 0.5291, 0.08333, 0.5291, 0.1667, 0.5291, 0.1667, 0.5291, 0.08333, 0.5157, 0.08333, 0.5157, 0.08333, 0.5291, 0.08333, 0.5291, 0.08333, 0.5291, 0.08333, 0.5291, 0.1667, 0.5291, 0.1667, 0.5291, 0.08333, 0.5291, 0.08333, 0.5157, 0.08333, 0.5291, 0.08333, 0.5157, 0.08333, 0.5157, 0.08333, 0.5291, 0.08333, 0.5157, 0.1667, 0.5157, 0.1667, 0.5157, 0.08333, 0.5157, 0.08333, 0.625, 0.08333, 0.5157, 0.08333, 0.5291, 0.08333, 0.625, 0.08333, 0.5157, 0.1667, 0.5157, 0.1667, 0.5157, 0.08333, 0.5157, 0.08333, 0.625, 0.1667, 0.625, 0.1667, 0.625, 0.08333, 0.625, 0.08333, 0.5291, 0.1667, 0.5157, 0.1667, 0.5157, 0.1667, 0.5291, 0.1667, 0.5291, 0.1667, 0.5291, 0.08333, 0.625, 0.25, 0.625, 0.2504, 0.625, 0.1667, 0.625, 0.1667, 0.625, 0.08333, 0.625, 0.08333, 0.625, 0.0, 0.625, 0.0, 0.625, 0.25, 0.625, 0.2504, 0.625, 0.4243, 0.625, 0.9997, 0.625, 1.0, 0.625, 0.9995, 0.625, 0.5, 0.625, 0.5002, 0.625, 0.7498, 0.6234, 0.8159, 0.625, 0.75, 0.625, 0.7498, 0.625, 0.1667, 0.625, 0.1667, 0.5291, 0.1667, 0.5157, 0.1667, 0.625, 0.1667, 0.5157, 0.1667, 0.5157, 0.08333, 0.625, 0.08333, 0.625, 0.08333, 0.625, 0.08333, 0.625, 0.0, 0.625, 0.0, 0.625, 0.2504, 0.625, 0.2502, 0.625, 0.1667, 0.625, 0.1667, 0.625, 0.75, 0.625, 0.75, 0.6234, 0.8159, 0.625, 0.2931, 0.625, 0.25, 0.625, 0.4243, 0.625, 0.75, 0.625, 0.5, 0.625, 0.75, 0.625, 0.1667, 0.625, 0.1667, 0.625, 0.08333, 0.625, 0.08333, 0.625, 0.08333, 0.625, 0.25, 0.625, 0.0, 0.625, 0.0, 0.625, 0.25, 0.625, 0.08333, 0.625, 0.1667, 0.625, 0.25, 0.625, 0.1667, 0.625, 0.2502, 0.6146, 0.4229, 0.6146, 0.4229, 0.6161, 0.4229, 0.625, 0.4161, 0.625, 0.4161, 0.625, 0.3256, 0.625, 0.5, 0.625, 0.5, 0.625, 0.75, 0.6234, 0.8159, 0.625, 0.75, 0.625, 0.75, 0.625, 0.08333, 0.625, 0.08333, 0.625, 0.1667, 0.625, 0.1667, 0.625, 0.08333, 0.625, 0.08333, 0.625, 0.1667, 0.625, 0.1667, 0.625, 0.1667, 0.625, 0.1667, 0.625, 0.08333, 0.625, 0.08333, 0.625, 0.1667, 0.625, 0.1667, 0.625, 0.08333, 0.625, 0.08333, 0.625, 0.08333, 0.625, 0.08333, 0.625, 0.08333, 0.625, 0.08333, 0.625, 0.1667, 0.625, 0.1667, 0.625, 0.08333, 0.625, 0.08333, 0.625, 0.1667, 0.625, 0.1667, 0.625, 0.1667, 0.625, 0.08333, 0.625, 0.08333, 0.625, 0.1667, 0.625, 0.1667, 0.625, 0.08333, 0.625, 0.08333, 0.625, 0.08333, 0.625, 0.1667, 0.625, 0.1667, 0.625, 0.08333, 0.625, 0.08333, 0.625, 0.1667, 0.625, 0.1667, 0.625, 0.1667, 0.625, 0.1667, 0.625, 0.1667, 0.625, 0.08333, 0.625, 0.08333, 0.625, 0.08333, 0.625, 0.08333, 0.625, 0.1667, 0.625, 0.1667, 0.625, 0.1667, 0.625, 0.1667, 0.625, 0.1667, 0.625, 0.75, 0.625, 0.7539, 0.625, 0.5, 0.625, 0.75, 0.625, 0.08333, 0.625, 0.08333, 0.625, 0.08333, 0.625, 0.25, 0.625, 0.1667, 0.625, 0.08333, 0.625, -3.917e-08, 0.625, 1.0, 0.625, 0.9486, 0.625, 0.8042, 0.625, 0.75, 0.625, 0.1667, 0.625, 0.25, 0.625, 0.25, 0.625, 0.5, 0.625, 0.4458, 0.625, 0.3014, 0.625, 0.25, 0.625, 0.4121, 0.625, 0.4405, 0.625, 0.44, 0.625, 0.4212, 0.625, 0.4961, 0.625, 0.5, 0.625, 0.5, 0.625, 0.08333, 0.625, 0.08333, 0.625, 0.08333, 0.625, 0.1667, 0.625, 0.1667, 0.625, 0.25, 0.625, 0.08333, 0.625, 0.08333, 0.625, 0.08333, 0.625, 0.9311, 0.625, 0.9311, 0.625, 0.9311, 0.625, 0.9492, 0.625, 0.9486, 0.625, 0.9311, 0.625, 0.932, 0.625, 0.3011, 0.625, 0.3243, 0.625, 0.329, 0.625, 0.3014, 0.625, 0.3189, 0.625, 0.329, 0.625, 0.329, 0.625, 0.9486, 0.625, 0.9492, 0.625, 1.0, 0.625, 0.7507, 0.625, 0.75, 0.625, 0.5, 0.625, 0.4993, 0.625, 0.4443, 0.625, 0.44, 0.625, 0.4405, 0.625, 0.5, 0.625, 0.4443, 0.625, 0.4993, 0.625, 0.7511, 0.625, 0.7507, 0.625, 0.4993, 0.625, 0.4989, 0.625, 0.1667, 0.625, 0.1667, 0.625, 0.1667, 0.625, 0.8265, 0.625, 0.8057, 0.625, 0.932, 0.625, 0.4405, 0.625, 0.4121, 0.625, 0.4236, 0.625, 0.4121, 0.625, 0.3243, 0.625, 0.3178, 0.625, 0.4443, 0.625, 0.4405, 0.625, 0.4404, 0.625, 0.9486, 0.625, 0.9486, 0.625, 0.8042, 0.625, 0.8042, 0.625, 0.4458, 0.625, 0.4458, 0.625, 0.3014, 0.625, 0.3014, 0.625, 0.2989, 0.625, 0.2989, 0.625, 0.443, 0.625, 0.443, 0.375, 0.436, 0.375, 0.5, 0.375, 0.25, 0.375, 0.4269, 0.625, 0.2979, 0.625, 0.2979, 0.625, 0.2993, 0.625, 0.3014, 0.625, 0.3014, 0.625, 0.3014, 0.625, 0.9486, 0.625, 0.9486, 0.625, 0.9486, 0.625, 0.8737, 0.625, 0.7998, 0.625, 0.81, 0.4353, 0.7896, 0.4353, 0.806, 0.4205, 0.8061, 0.625, 0.3763, 0.625, 0.4502, 0.625, 0.4516, 0.625, 0.9507, 0.625, 0.9507, 0.625, 0.9521, 0.4339, 0.5, 0.4354, 0.4664, 0.444, 0.4664, 0.625, 0.9486, 0.625, 0.9486, 0.625, 0.8042, 0.625, 0.8042, 0.375, 0.4269, 0.375, 0.4269, 0.375, 0.436, 0.625, 0.8042, 0.625, 0.8042, 0.625, 0.9486, 0.625, 0.9486, 0.625, 0.08333, 0.625, 0.08333, 0.625, 0.08333, 0.625, 0.08333, 0.625, 0.8042, 0.625, 0.8042, 0.625, 0.8042, 0.625, 0.4419, 0.625, 0.443, 0.625, 0.4993, 0.625, 0.8081, 0.625, 0.8081, 0.625, 0.8057, 0.625, 0.1667, 0.625, 0.1667, 0.625, 0.1667, 0.625, 0.1667, 0.625, 0.1667, 0.625, 0.1667, 0.625, 0.4419, 0.625, 0.4419, 0.625, 0.443, 0.625, 0.9521, 0.625, 0.9511, 0.625, 0.9507, 0.625, 0.9521, 0.625, 0.9521, 0.625, 0.9511, 0.625, 0.1667, 0.625, 0.1667, 0.625, 0.08333, 0.625, 0.08333, 0.625, 0.7539, 0.625, 0.7513, 0.625, 0.4987, 0.625, 0.4961, 0.625, 0.08333, 0.625, 0.08333, 0.625, 0.08333, 0.625, 0.4443, 0.625, 0.3178, 0.625, 0.2993, 0.625, 0.7513, 0.625, 0.7539, 0.625, 0.7507, 0.625, 0.9511, 0.625, 0.9521, 0.625, 0.8057, 0.625, 0.807, 0.625, 0.807, 0.625, 0.807, 0.625, 0.9511, 0.625, 0.9511, 0.625, 0.4458, 0.625, 0.4458, 0.625, 0.3014, 0.625, 0.3014, 0.625, 0.4443, 0.625, 0.2993, 0.625, 0.2979, 0.625, 0.443, 0.625, 0.4443, 0.625, 0.2979, 0.625, 0.2989, 0.625, 0.3014, 0.625, 0.3014, 0.625, 0.4458, 0.625, 0.4458, 0.625, 0.4458, 0.625, 0.4458, 0.625, 0.4458, 0.625, 0.4443, 0.625, 0.4443, 0.625, 0.2993, 0.625, 0.2993, 0.625, 0.2989, 0.625, 0.2989, 0.625, 0.2979, 0.625, 0.4261, 0.625, 0.4186, 0.625, 0.3069, 0.625, 0.3189, 0.625, 0.4443, 0.625, 0.4443, 0.625, 0.4419, 0.625, 0.4243, 0.625, 0.3038, 0.625, 0.4296, 0.625, 0.4243, 0.625, 0.25, 0.625, 0.3038, 0.625, 0.4186, 0.625, 0.4296, 0.625, 0.3038, 0.625, 0.3069, 0.625, 0.4212, 0.625, 0.4261, 0.625, 0.3189, 0.625, 0.329, 0.625, 0.3243, 0.625, 0.4121, 0.625, 0.4212, 0.625, 0.329, 0.625, 0.3243, 0.625, 0.3243, 0.625, 0.4121, 0.625, 0.4121, 0.625, 0.329, 0.625, 0.3243, 0.625, 0.3243, 0.625, 0.4261, 0.625, 0.4261, 0.625, 0.4212, 0.625, 0.4186, 0.625, 0.4186, 0.625, 0.4261, 0.625, 0.3038, 0.625, 0.3069, 0.625, 0.3069, 0.625, 0.3038, 0.625, 0.4296, 0.625, 0.4296, 0.625, 0.3038, 0.625, 0.8271, 0.625, 0.9311, 0.625, 0.9311, 0.625, 0.8271, 0.625, 0.8271, 0.625, 0.9311, 0.625, 0.9312, 0.625, 0.8271, 0.625, 0.8271, 0.625, 0.9311, 0.625, 0.9311, 0.625, 0.8271, 0.625, 0.932, 0.625, 0.9311, 0.625, 0.8271, 0.625, 0.8265, 0.4436, 0.75, 0.5157, 1.0, 0.4436, 0.806, 0.4436, 0.7896, 0.625, 0.9312, 0.625, 0.9312, 0.625, 0.9311, 0.625, 0.9311, 0.625, 0.9311, 0.625, 0.9311, 0.625, 0.8265, 0.625, 0.8265, 0.625, 0.8271, 0.625, 0.8271, 0.625, 0.8271, 0.625, 0.8271, 0.625, 0.8271, 0.625, 0.8271, 0.625, 0.8271, 0.625, 0.932, 0.625, 0.9311, 0.625, 0.9311, 0.375, 0.25, 0.4433, 0.4402, 0.4206, 0.44, 0.4436, 0.806, 0.5157, 1.0, 0.4353, 0.81, 0.375, 0.5, 0.375, 0.4196, 0.375, 0.25, 0.375, 0.25, 0.375, 1.0, 0.4155, 0.8105, 0.4353, 0.81, 0.4436, 0.4602, 0.4436, 0.4602, 0.4436, 0.4444, 0.4436, 0.5, 0.4436, 0.75, 0.4339, 0.75, 0.4204, 0.7836, 0.4155, 0.75, 0.4339, 0.75, 0.4339, 0.75, 0.4353, 0.7836, 0.4204, 0.7836, 0.4353, 0.81, 0.4436, 0.806, 0.4436, 0.806, 0.4436, 0.7896, 0.4353, 0.7836, 0.4353, 0.7836, 0.4205, 0.81, 0.4155, 0.8061, 0.4155, 0.8061, 0.4205, 0.7896, 0.4204, 0.7836, 0.4353, 0.7836, 0.4205, 0.7896, 0.4205, 0.8061, 0.4155, 0.8061, 0.4205, 0.81, 0.4205, 0.8061, 0.4353, 0.806, 0.4436, 0.7896, 0.4436, 0.806, 0.4353, 0.806, 0.4155, 0.7895, 0.4204, 0.7836, 0.4204, 0.7836, 0.4155, 0.7895, 0.3953, 0.75, 0.4155, 0.75, 0.4155, 0.75, 0.4204, 0.7836, 0.4155, 0.7895, 0.375, 0.8306, 0.375, 0.8231, 0.375, 0.8141, 0.375, 0.75, 0.375, 0.4359, 0.375, 0.4359, 0.375, 0.4269, 0.375, 0.8231, 0.375, 0.8231, 0.375, 0.8141, 0.375, 0.8141, 0.375, 0.8231, 0.375, 0.8231, 0.375, 0.8306, 0.375, 0.75, 0.375, 1.0, 0.375, 1.0, 0.375, 0.4359, 0.375, 0.4359, 0.375, 0.4269, 0.375, 0.5, 0.375, 0.5, 0.375, 0.44, 0.375, 0.8305, 0.375, 1.0, 0.375, 1.0, 0.375, 0.75, 0.375, 0.8095, 0.375, 0.81, 0.375, 0.81, 0.375, 0.81, 0.375, 0.75, 0.375, 0.8271, 0.375, 0.8271, 0.375, 0.8306, 0.375, 0.8231, 0.375, 0.814, 0.375, 0.8141, 0.375, 0.8141, 0.375, 0.81, 0.375, 0.81, 0.375, 0.8271, 0.375, 0.8231, 0.375, 0.8231, 0.375, 0.8231, 0.375, 0.8141, 0.375, 0.8141, 0.375, 0.81, 0.375, 0.81, 0.375, 0.814, 0.375, 0.8271, 0.375, 0.8231, 0.375, 0.8231, 0.375, 0.8271, 0.375, 0.8231, 0.375, 0.8231, 0.375, 0.8095, 0.375, 0.8141, 0.375, 0.8141, 0.375, 0.81, 0.375, 0.814, 0.375, 0.8231, 0.375, 0.8305, 0.375, 1.0, 0.6145, 0.9236, 0.6145, 0.9236, 0.6145, 0.8346, 0.5579, 0.3189, 0.5617, 0.3189, 0.5579, 0.3189, 0.5512, 0.9235, 0.5584, 0.9311, 0.625, 1.0, 0.5617, 0.8271, 0.5617, 0.8271, 0.5582, 0.8271, 0.5291, 0.25, 0.625, 0.25, 0.5157, 0.25, 0.625, 0.5, 0.6146, 0.4229, 0.6161, 0.4229, 0.6146, 0.4229, 0.625, 0.5, 0.5744, 0.4548, 0.5934, 0.8271, 0.5934, 0.8271, 0.5828, 0.8271, 0.5934, 0.9311, 0.5934, 0.9311, 0.6048, 0.9311, 0.5723, 0.8271, 0.5723, 0.8271, 0.5617, 0.8271, 0.5934, 0.9237, 0.5934, 0.8346, 0.6048, 0.8346, 0.6048, 0.9237, 0.5828, 0.8271, 0.5828, 0.8271, 0.5723, 0.8271, 0.6048, 0.8271, 0.6048, 0.8271, 0.5934, 0.8271, 0.5584, 0.9311, 0.5584, 0.9311, 0.5723, 0.9311, 0.5723, 0.9311, 0.5723, 0.9311, 0.5828, 0.9311, 0.5512, 0.8348, 0.5584, 0.8347, 0.5584, 0.9236, 0.5512, 0.9235, 0.5394, 0.7946, 0.5617, 0.8271, 0.5582, 0.8271, 0.5828, 0.9311, 0.5828, 0.9311, 0.5934, 0.9311, 0.6048, 0.8271, 0.6145, 0.8346, 0.6145, 0.8346, 0.6048, 0.9311, 0.6145, 0.9236, 0.6145, 0.9236, 0.5584, 0.9311, 0.5512, 0.9235, 0.5512, 0.9235, 0.5582, 0.8271, 0.5512, 0.8348, 0.5512, 0.8348, 0.5934, 0.9311, 0.5828, 0.9311, 0.5828, 0.9238, 0.5934, 0.9311, 0.5934, 0.9237, 0.6048, 0.9237, 0.5723, 0.9311, 0.5584, 0.9311, 0.5584, 0.9236, 0.5723, 0.9311, 0.5723, 0.9237, 0.5828, 0.9238, 0.5828, 0.8345, 0.5723, 0.8346, 0.5723, 0.8271, 0.5723, 0.8346, 0.5617, 0.8346, 0.5617, 0.8271, 0.5934, 0.8346, 0.5934, 0.8271, 0.6048, 0.8271, 0.5828, 0.8345, 0.5828, 0.8271, 0.5934, 0.8271, 0.5617, 0.8346, 0.5584, 0.8347, 0.5582, 0.8271, 0.6048, 0.9237, 0.6048, 0.8346, 0.6145, 0.8346, 0.6145, 0.9236, 0.5852, 0.4161, 0.5723, 0.4161, 0.5723, 0.3256, 0.5828, 0.3256, 0.6161, 0.3189, 0.6161, 0.3189, 0.5934, 0.3189, 0.5934, 0.3189, 0.5934, 0.3189, 0.5828, 0.3189, 0.5723, 0.4229, 0.5723, 0.4229, 0.5842, 0.4229, 0.5828, 0.3189, 0.5828, 0.3189, 0.5723, 0.3189, 0.5617, 0.4229, 0.5512, 0.4229, 0.5512, 0.4229, 0.5852, 0.4229, 0.5842, 0.4229, 0.6146, 0.4229, 0.625, 0.2931, 0.625, 0.4243, 0.6161, 0.4229, 0.625, 0.4161, 0.625, 0.3256, 0.5723, 0.4161, 0.5617, 0.4161, 0.5579, 0.3256, 0.5723, 0.3256, 0.5617, 0.4229, 0.5617, 0.4229, 0.5723, 0.4229, 0.5828, 0.3256, 0.5934, 0.3256, 0.5852, 0.4161, 0.625, 0.5, 0.6161, 0.4229, 0.625, 0.4243, 0.6161, 0.4161, 0.6161, 0.3257, 0.625, 0.3256, 0.625, 0.4161, 0.625, 0.3256, 0.625, 0.3187, 0.625, 0.2931, 0.625, 0.4161, 0.6161, 0.4229, 0.6161, 0.4229, 0.5723, 0.3256, 0.5723, 0.3189, 0.5828, 0.3189, 0.5723, 0.3256, 0.5579, 0.3256, 0.5617, 0.3189, 0.5934, 0.3256, 0.5934, 0.3189, 0.6161, 0.3189, 0.5934, 0.3256, 0.5828, 0.3256, 0.5828, 0.3189, 0.5512, 0.3256, 0.5579, 0.3256, 0.5579, 0.4161, 0.5512, 0.4229, 0.5842, 0.4229, 0.5723, 0.4229, 0.5723, 0.4161, 0.5617, 0.4229, 0.5617, 0.4161, 0.5723, 0.4161, 0.6146, 0.4229, 0.5842, 0.4229, 0.5852, 0.4161, 0.5579, 0.3256, 0.5579, 0.3189, 0.5617, 0.3189, 0.5617, 0.4229, 0.5512, 0.4229, 0.5579, 0.4161, 0.4436, 0.5, 0.444, 0.4664, 0.5512, 0.4229, 0.4781, 0.5, 0.5579, 0.3189, 0.5512, 0.3256, 0.5512, 0.3256, 0.6161, 0.3189, 0.625, 0.3256, 0.625, 0.3256, 0.4207, 0.4443, 0.4354, 0.4444, 0.4354, 0.4602, 0.3953, 0.5, 0.4155, 0.4603, 0.4155, 0.5, 0.375, 0.44, 0.375, 0.44, 0.375, 0.44, 0.375, 0.44, 0.375, 0.44, 0.375, 0.4359, 0.375, 0.4269, 0.375, 0.4269, 0.375, 0.4359, 0.375, 0.4269, 0.375, 0.4269, 0.375, 0.4229, 0.375, 0.4269, 0.375, 0.4269, 0.375, 0.4359, 0.375, 0.44, 0.375, 0.44, 0.375, 0.4359, 0.375, 0.4229, 0.375, 0.4269, 0.375, 0.4269, 0.375, 0.4229, 0.375, 0.4229, 0.375, 0.4269, 0.375, 0.44, 0.375, 0.44, 0.375, 0.436, 0.4206, 0.44, 0.4155, 0.4443, 0.4155, 0.4443, 0.4436, 0.4602, 0.4354, 0.4664, 0.4354, 0.4664, 0.4207, 0.4602, 0.4155, 0.4603, 0.4155, 0.4443, 0.4354, 0.4664, 0.4206, 0.4664, 0.4207, 0.4602, 0.4354, 0.4444, 0.4207, 0.4443, 0.4206, 0.44, 0.4436, 0.4602, 0.4354, 0.4602, 0.4354, 0.4444, 0.4206, 0.4664, 0.4155, 0.4603, 0.4155, 0.4603, 0.4353, 0.44, 0.4436, 0.4444, 0.4436, 0.4444, 0.4155, 0.5, 0.4155, 0.4656, 0.4339, 0.5])
me_cube_001.update()

# ---- objects
ob_placeholder_uzi = bpy.data.objects.new('Placeholder Uzi', me_cube)
ob_empty = bpy.data.objects.new('Empty', None)
ob_uzi = bpy.data.objects.new('Uzi', me_cube_001)

# ---- transforms, parenting, visibility, modifiers, constraints
ob_placeholder_uzi.location = (0.0, 0.0, 0.0)
ob_placeholder_uzi.scale = (0.2, 0.2, 0.2)
ob_placeholder_uzi.lock_rotations_4d = False
ob_placeholder_uzi.empty_display_type = 'ARROWS'
ob_placeholder_uzi.lineart.crease_threshold = 0.0
ob_empty.location = (-0.07137, 4.522, 0.06686)
ob_empty.rotation_euler = (1.571, -0.0, 0.0)
ob_empty.scale = (0.1165, 0.1165, 0.1165)
ob_empty.empty_display_type = 'IMAGE'
ob_empty.empty_display_size = 5.0
ob_empty.show_empty_image_perspective = False
ob_empty.use_empty_image_alpha = True
ob_empty.color = (1.0, 1.0, 1.0, 0.3071)
ob_uzi.location = (0.003067, 0.0, 0.137)

# ---- collection membership
col_collection.objects.link(ob_placeholder_uzi)
col_collection.objects.link(ob_empty)
col_collection.objects.link(ob_uzi)

# ---- scene / render settings (as saved in the file)
scene.frame_start = 1; scene.frame_end = 250; scene.frame_set(1)
scene.render.engine = 'BLENDER_EEVEE_NEXT'
scene.cycles.sampling_pattern = 'TABULATED_SOBOL'
scene.cycles.use_light_tree = False
scene.view_settings.view_transform = 'Filmic'
bpy.context.view_layer.update()

# ---- added for rendering (the .blend has no active camera and no usable light): camera, sun
cam_auto = bpy.data.cameras.new('AutoCamera')
cam_auto.lens = 50.0
cam_auto.sensor_width = 36.0
cam_auto.clip_end = 1000.0
ob_auto_camera = bpy.data.objects.new('AutoCamera', cam_auto)
scene.collection.objects.link(ob_auto_camera)
ob_auto_camera.location = (0.696028, -0.955233, 0.71043)
ob_auto_camera.rotation_euler = (1.09748, -7.21219e-08, 0.694738)
scene.camera = ob_auto_camera
light_auto_sun = bpy.data.lights.new('AutoSun', 'SUN')
light_auto_sun.energy = 3.0
light_auto_sun.angle = 0.0523599
ob_auto_sun = bpy.data.objects.new('AutoSun', light_auto_sun)
scene.collection.objects.link(ob_auto_sun)
ob_auto_sun.rotation_euler = (0.872665, 0.174533, 0.523599)
bpy.context.view_layer.update()
